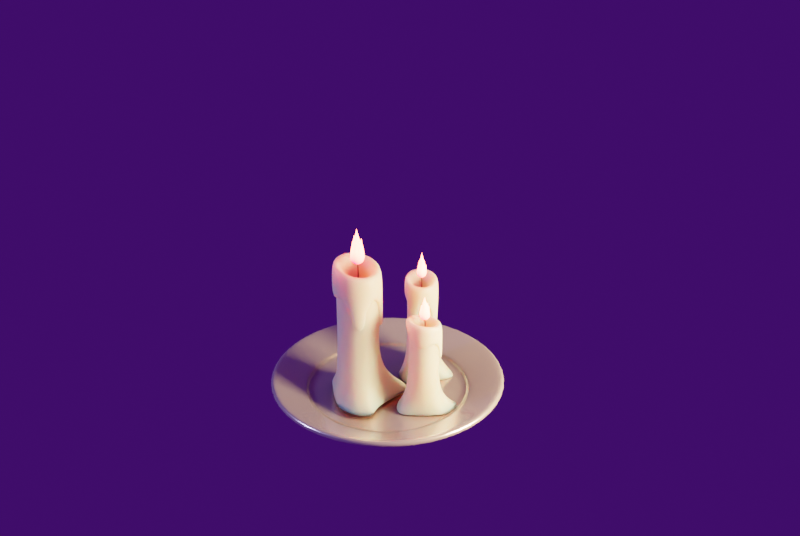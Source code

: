 # Source: candle.blend  (saved by Blender 3.3.6; exported with 4.5.12 LTS)
import bpy
from mathutils import Matrix  # noqa: F401  (used for matrix-valued properties, if any)

bpy.ops.wm.read_factory_settings(use_empty=True)
scene = bpy.context.scene
scene.name = 'Scene'

# ---- collections
col_collection = bpy.data.collections.new('Collection'); scene.collection.children.link(col_collection)

# ---- materials (node trees are filled in below, after node groups)
mat_material_candel = bpy.data.materials.new('Material-Candel')
mat_material_candle_wick = bpy.data.materials.new('Material-Candle wick')
mat_material_flame = bpy.data.materials.new('Material-Flame')
mat_material_plate = bpy.data.materials.new('Material-Plate')

# ---- material node trees
mat_material_candel.use_nodes = True; mat_material_candel.node_tree.nodes.clear()
_N = mat_material_candel.node_tree.nodes; _L = mat_material_candel.node_tree.links
n0 = _N.new('ShaderNodeBsdfPrincipled'); n0.name = 'Principled BSDF'; n0.location = (10, 300)
n0.distribution = 'GGX'
n0.subsurface_method = 'RANDOM_WALK_SKIN'
n0.inputs[3].default_value = 1.45
n0.inputs[8].default_value = 1.0
n0.inputs[10].default_value = 0.5
n0.inputs[27].default_value = (0.0, 0.0, 0.0, 1.0)
n0.inputs[28].default_value = 1.0
n1 = _N.new('ShaderNodeOutputMaterial'); n1.name = 'Material Output'; n1.location = (300, 300)
n2 = _N.new('ShaderNodeAmbientOcclusion'); n2.name = 'Ambient Occlusion'; n2.location = (-234, 231)
n2.inputs[0].default_value = (1.0, 0.7864, 0.7182, 1.0)
n2.inputs[1].default_value = 10.0
n3 = _N.new('ShaderNodeMix'); n3.name = 'Mix'; n3.location = (-160, 180)
n3.data_type = 'RGBA'
n3.inputs[7].default_value = (0.9281, 0.729, 0.5524, 1.0)
_L.new(n0.outputs[0], n1.inputs[0])
_L.new(n2.outputs[0], n3.inputs[6])
_L.new(n3.outputs[2], n0.inputs[0])
n1.is_active_output = True
mat_material_candle_wick.use_nodes = True; mat_material_candle_wick.node_tree.nodes.clear()
_N = mat_material_candle_wick.node_tree.nodes; _L = mat_material_candle_wick.node_tree.links
n0 = _N.new('ShaderNodeBsdfPrincipled'); n0.name = 'Principled BSDF'; n0.location = (10, 300)
n0.distribution = 'GGX'
n0.subsurface_method = 'RANDOM_WALK_SKIN'
n0.inputs[0].default_value = (0.06659, 0.01439, 0.003764, 1.0)
n0.inputs[3].default_value = 1.45
n0.inputs[27].default_value = (0.0, 0.0, 0.0, 1.0)
n0.inputs[28].default_value = 1.0
n1 = _N.new('ShaderNodeOutputMaterial'); n1.name = 'Material Output'; n1.location = (300, 300)
_L.new(n0.outputs[0], n1.inputs[0])
n1.is_active_output = True
mat_material_flame.use_nodes = True; mat_material_flame.node_tree.nodes.clear()
_N = mat_material_flame.node_tree.nodes; _L = mat_material_flame.node_tree.links
n0 = _N.new('ShaderNodeOutputMaterial'); n0.name = 'Material Output'; n0.location = (300, 300)
n1 = _N.new('ShaderNodeTexGradient'); n1.name = 'Gradient Texture'; n1.location = (-574, -117)
n2 = _N.new('ShaderNodeValToRGB'); n2.name = 'ColorRamp'; n2.location = (-347, -95)
while len(n2.color_ramp.elements) > 1: n2.color_ramp.elements.remove(n2.color_ramp.elements[-1])
n2.color_ramp.elements[0].position = 0.0; n2.color_ramp.elements[0].color = (1.0, 0.0, 0.01005, 1.0)
_e = n2.color_ramp.elements.new(1.0); _e.color = (1.0, 0.1035, 0.05174, 1.0)
n3 = _N.new('ShaderNodeMapping'); n3.name = 'Mapping'; n3.location = (-797, -144)
n3.inputs[1].default_value = (0.005, 0.0, 0.0)
n3.inputs[2].default_value = (0.0, 1.571, 0.0)
n3.inputs[3].default_value = (1.0, 1.0, 0.4)
n4 = _N.new('ShaderNodeTexCoord'); n4.name = 'Texture Coordinate'; n4.location = (-1003, -143)
n5 = _N.new('ShaderNodeBsdfPrincipled'); n5.name = 'Principled BSDF'; n5.location = (10, 300)
n5.distribution = 'GGX'
n5.subsurface_method = 'RANDOM_WALK_SKIN'
n5.inputs[3].default_value = 1.45
n5.inputs[28].default_value = 15.0
_L.new(n1.outputs[0], n2.inputs[0])
_L.new(n2.outputs[0], n5.inputs[27])
_L.new(n3.outputs[0], n1.inputs[0])
_L.new(n4.outputs[3], n3.inputs[0])
_L.new(n5.outputs[0], n0.inputs[0])
n0.is_active_output = True
mat_material_plate.use_nodes = True; mat_material_plate.node_tree.nodes.clear()
_N = mat_material_plate.node_tree.nodes; _L = mat_material_plate.node_tree.links
n0 = _N.new('ShaderNodeBsdfPrincipled'); n0.name = 'Principled BSDF'; n0.location = (10, 300)
n0.distribution = 'GGX'
n0.subsurface_method = 'RANDOM_WALK_SKIN'
n0.inputs[1].default_value = 0.6934
n0.inputs[2].default_value = 0.2373
n0.inputs[3].default_value = 1.45
n0.inputs[27].default_value = (0.0, 0.0, 0.0, 1.0)
n1 = _N.new('ShaderNodeOutputMaterial'); n1.name = 'Material Output'; n1.location = (300, 300)
n2 = _N.new('ShaderNodeAmbientOcclusion'); n2.name = 'Ambient Occlusion'; n2.location = (-234, 231)
n2.inputs[0].default_value = (1.0, 0.8184, 0.805, 1.0)
n2.inputs[1].default_value = 15.0
_L.new(n0.outputs[0], n1.inputs[0])
_L.new(n2.outputs[0], n0.inputs[0])
n1.is_active_output = True

# ---- world
world_world = bpy.data.worlds.new('World'); scene.world = world_world
world_world.use_nodes = True; world_world.node_tree.nodes.clear()
_N = world_world.node_tree.nodes; _L = world_world.node_tree.links
n0 = _N.new('ShaderNodeOutputWorld'); n0.name = 'World Output'; n0.location = (300, 300)
n1 = _N.new('ShaderNodeBackground'); n1.name = 'Background'; n1.location = (10, 300)
n1.inputs[0].default_value = (0.01837, 0.001641, 0.05087, 1.0)
_L.new(n1.outputs[0], n0.inputs[0])
n0.is_active_output = True
world_world.color = (0.05088, 0.05088, 0.05088)
world_world.use_sun_shadow = False
world_world.sun_shadow_jitter_overblur = 0.0

# ---- lights
light_area = bpy.data.lights.new('Area', 'AREA')
light_area.color = (0.4592, 0.4919, 1.0)
light_area.transmission_factor = 0.0
light_area.energy = 157.1
light_area.shadow_soft_size = 1.4
light_area.shadow_maximum_resolution = 0.006
light_area.use_absolute_resolution = True
light_area.shape = 'DISK'
light_area.size = 1.4
light_area.size_y = 1.0
light_area_001 = bpy.data.lights.new('Area.001', 'AREA')
light_area_001.color = (1.0, 0.7022, 0.3857)
light_area_001.transmission_factor = 0.0
light_area_001.energy = 157.1
light_area_001.shadow_soft_size = 1.0
light_area_001.shadow_maximum_resolution = 0.006
light_area_001.use_absolute_resolution = True
light_area_001.shape = 'DISK'
light_area_001.size = 1.0
light_area_001.size_y = 1.0

# ---- meshes
me_circle = bpy.data.meshes.new('Circle')
me_circle.from_pydata([(-3.566e-08, 0.5002, -0.7587), (-0.2501, 0.4332, -0.7587), (-0.5, 0.2501, -0.7587), (-0.567, -2.038e-08, -0.7587), (-0.344, -0.1212, -0.7587), (-0.1609, -0.3043, -0.7587), (3.852e-08, -0.5002, -0.728), (0.3983, -0.5408, -0.728), (0.5814, -0.3577, -0.728), (0.4405, 1.994e-08, -0.7587), (0.5598, 0.5035, -0.7587), (0.3767, 0.6866, -0.7587), (-1.534e-08, 0.2651, 0.1515), (-0.1325, 0.2296, 0.1634), (-0.2296, 0.1325, 0.1722), (-0.2651, -1.226e-09, 0.1754), (-0.2296, -0.1325, 0.1722), (-0.1325, -0.2296, 0.1634), (2.085e-08, -0.2651, 0.1515), (0.1325, -0.2296, 0.1395), (0.2296, -0.1325, 0.1308), (0.2651, 3.939e-09, 0.1276), (0.2296, 0.1325, 0.1308), (0.1325, 0.2296, 0.1395), (-0.298, -0.1721, -0.03914), (-0.1721, -0.298, -0.03914), (0.1721, 0.298, -0.1344), (-4.362e-09, 0.3441, 0.01174), (-0.1721, 0.298, 0.1172), (-0.298, 0.1721, 0.1172), (0.298, -0.1721, -0.08266), (0.3441, 1.154e-08, 0.01174), (2.572e-08, -0.3441, 0.01174), (-0.3441, -7.607e-09, 0.01174), (0.298, 0.1721, -0.1344), (0.1721, -0.298, -0.08266), (-0.1721, -0.298, -0.1853), (-4.362e-09, 0.3441, -0.1448), (-0.298, 0.1721, -0.06075), (0.3441, 1.154e-08, -0.1448), (2.572e-08, -0.3441, -0.1448), (-0.3441, -7.607e-09, -0.1448), (0.298, 0.1721, -0.2613), (0.1721, -0.298, -0.22), (-0.298, -0.1721, -0.1853), (0.1721, 0.298, -0.2613), (-0.1721, 0.298, -0.06075), (0.298, -0.1721, -0.22), (-0.2043, 0.3539, 0.1651), (3.244e-09, 0.4087, 0.1467), (-0.3539, 0.2043, 0.1786), (-0.4087, 7.28e-09, 0.1836), (-0.3539, -0.2043, 0.1786), (-0.2043, -0.3539, 0.1651), (2.953e-08, -0.4087, 0.1467), (0.2043, -0.3539, 0.1283), (0.3539, -0.2043, 0.1148), (0.4087, -8.119e-10, 0.1098), (0.3539, 0.2043, 0.1148), (0.2043, 0.3539, 0.1283), (-0.3531, -0.2058, -0.03914), (0.2123, 0.3485, -0.1344), (-0.2021, 0.3552, 0.1172), (0.3493, -0.2113, -0.08266), (-0.2058, -0.3531, -0.03914), (0.2177, 0.3437, -0.2613), (0.006382, 0.4084, 0.01174), (-0.3552, 0.2021, 0.1172), (0.3437, -0.2177, -0.22), (0.4087, 0.0008006, 0.01174), (0.0009253, -0.4087, 0.01174), (-0.4085, -0.004858, 0.01174), (0.3485, 0.2123, -0.1344), (0.2113, -0.3493, -0.08266), (0.3437, 0.2177, -0.2613), (0.2177, -0.3437, -0.22), (-0.1721, 0.298, 0.1806), (-4.362e-09, 0.3441, 0.1651), (-0.298, 0.1721, 0.192), (-0.3441, 2.26e-09, 0.1961), (-0.298, -0.1721, 0.192), (-0.1721, -0.298, 0.1806), (2.572e-08, -0.3441, 0.1651), (0.1721, -0.298, 0.1496), (0.298, -0.1721, 0.1382), (0.3441, 1.673e-09, 0.134), (0.298, 0.1721, 0.1382), (0.1721, 0.298, 0.1496), (-0.06122, 0.106, 0.0574), (-8.597e-09, 0.1224, 0.0574), (-0.106, 0.06122, 0.0574), (-0.1224, -2.766e-09, 0.0574), (-0.106, -0.06122, 0.0574), (-0.06122, -0.106, 0.0574), (8.114e-09, -0.1224, 0.0574), (0.06122, -0.106, 0.0574), (0.106, -0.06122, 0.0574), (0.1224, 6.641e-09, 0.0574), (0.106, 0.06122, 0.0574), (0.06122, 0.106, 0.0574), (-0.02789, 0.04831, 0.0), (-3.418e-09, 0.05579, 0.0), (-0.04831, 0.02789, 0.0), (-0.05579, -1.66e-09, 0.0), (-0.04831, -0.02789, 0.0), (-0.02789, -0.04831, 0.0), (4.197e-09, -0.05579, 0.0), (0.02789, -0.04831, 0.0), (0.04831, -0.02789, 0.0), (0.05579, 2.626e-09, 0.0), (0.04831, 0.02789, 0.0), (0.02789, 0.04831, 0.0), (-0.3525, -0.0006287, 0.01174), (-0.3054, 0.176, 0.1172), (0.178, -0.3039, -0.22), (0.3525, 0.0001036, 0.01174), (0.3039, 0.178, -0.2613), (0.3046, 0.1773, -0.1344), (0.1772, -0.3047, -0.08266), (0.0001198, -0.3525, 0.01174), (0.1773, 0.3046, -0.1344), (0.178, 0.3039, -0.2613), (-0.1764, -0.3052, -0.03914), (0.3039, -0.178, -0.22), (0.3047, -0.1772, -0.08266), (-0.176, 0.3054, 0.1172), (0.000826, 0.3525, 0.01174), (-0.3052, -0.1764, -0.03914), (-0.1721, -0.298, -0.6084), (-4.362e-09, 0.3441, -0.608), (-0.298, 0.1721, -0.6073), (0.3441, 1.154e-08, -0.608), (2.572e-08, -0.3441, -0.608), (-0.3441, -7.607e-09, -0.608), (0.298, 0.1721, -0.609), (0.1721, -0.298, -0.6086), (-0.298, -0.1721, -0.6084), (0.1721, 0.298, -0.609), (-0.1721, 0.298, -0.6073), (0.298, -0.1721, -0.6086), (-0.3223, 0.5583, -0.7587), (-1.338e-08, 0.6446, -0.7587), (-0.625, 0.3223, -0.7587), (-0.7114, -2.038e-08, -0.7587), (-0.469, -0.1934, -0.7587), (-0.2331, -0.4294, -0.7587), (-0.0001316, -0.5763, -0.7384), (0.4704, -0.5975, -0.7384), (0.6589, -0.3616, -0.7384), (0.5171, 1.549e-08, -0.7587), (0.6374, 0.5757, -0.7587), (0.4489, 0.8116, -0.7587)], [], [(115, 124, 63, 69), (124, 123, 68, 63), (79, 80, 52, 51), (119, 122, 64, 70), (78, 79, 51, 50), (121, 116, 74, 65), (112, 113, 67, 71), (114, 118, 73, 75), (76, 78, 50, 48), (117, 115, 69, 72), (116, 117, 72, 74), (77, 76, 48, 49), (18, 17, 93, 94), (118, 119, 70, 73), (46, 37, 27, 28), (120, 121, 65, 61), (44, 41, 33, 24), (43, 40, 32, 35), (42, 39, 31, 34), (41, 38, 29, 33), (40, 36, 25, 32), (39, 47, 30, 31), (38, 46, 28, 29), (37, 45, 26, 27), (36, 44, 24, 25), (128, 136, 44, 36), (129, 137, 45, 37), (130, 138, 46, 38), (131, 139, 47, 39), (132, 128, 36, 40), (133, 130, 38, 41), (134, 131, 39, 42), (135, 132, 40, 43), (136, 133, 41, 44), (137, 134, 42, 45), (138, 129, 37, 46), (139, 135, 43, 47), (64, 60, 52, 53), (66, 61, 59, 49), (67, 62, 48, 50), (69, 63, 56, 57), (70, 64, 53, 54), (71, 67, 50, 51), (72, 69, 57, 58), (73, 70, 54, 55), (60, 71, 51, 52), (61, 72, 58, 59), (62, 66, 49, 48), (63, 73, 55, 56), (68, 75, 73, 63), (65, 74, 72, 61), (123, 114, 75, 68), (80, 81, 53, 52), (113, 125, 62, 67), (81, 82, 54, 53), (126, 120, 61, 66), (82, 83, 55, 54), (122, 127, 60, 64), (83, 84, 56, 55), (84, 85, 57, 56), (85, 86, 58, 57), (86, 87, 59, 58), (125, 126, 66, 62), (87, 77, 49, 59), (127, 112, 71, 60), (12, 13, 76, 77), (13, 14, 78, 76), (14, 15, 79, 78), (15, 16, 80, 79), (16, 17, 81, 80), (17, 18, 82, 81), (18, 19, 83, 82), (19, 20, 84, 83), (20, 21, 85, 84), (21, 22, 86, 85), (22, 23, 87, 86), (23, 12, 77, 87), (94, 93, 105, 106), (15, 14, 90, 91), (22, 21, 97, 98), (19, 18, 94, 95), (16, 15, 91, 92), (23, 22, 98, 99), (13, 12, 89, 88), (20, 19, 95, 96), (17, 16, 92, 93), (12, 23, 99, 89), (14, 13, 88, 90), (21, 20, 96, 97), (100, 101, 111, 110, 109, 108, 107, 106, 105, 104, 103, 102), (91, 90, 102, 103), (98, 97, 109, 110), (95, 94, 106, 107), (92, 91, 103, 104), (99, 98, 110, 111), (88, 89, 101, 100), (96, 95, 107, 108), (93, 92, 104, 105), (89, 99, 111, 101), (90, 88, 100, 102), (97, 96, 108, 109), (24, 33, 112, 127), (28, 27, 126, 125), (25, 24, 127, 122), (27, 26, 120, 126), (29, 28, 125, 113), (47, 43, 114, 123), (26, 45, 121, 120), (35, 32, 119, 118), (42, 34, 117, 116), (34, 31, 115, 117), (43, 35, 118, 114), (33, 29, 113, 112), (45, 42, 116, 121), (32, 25, 122, 119), (30, 47, 123, 124), (31, 30, 124, 115), (1, 2, 3, 4, 5, 6, 7, 8, 9, 10, 11, 0), (148, 147, 135, 139), (140, 141, 129, 138), (151, 150, 134, 137), (144, 143, 133, 136), (147, 146, 132, 135), (150, 149, 131, 134), (143, 142, 130, 133), (146, 145, 128, 132), (149, 148, 139, 131), (142, 140, 138, 130), (141, 151, 137, 129), (145, 144, 136, 128), (1, 0, 141, 140), (2, 1, 140, 142), (3, 2, 142, 143), (4, 3, 143, 144), (5, 4, 144, 145), (6, 5, 145, 146), (7, 6, 146, 147), (8, 7, 147, 148), (9, 8, 148, 149), (10, 9, 149, 150), (11, 10, 150, 151), (0, 11, 151, 141), (148, 147, 146, 6, 7, 8)])
me_circle.polygons.foreach_set('use_smooth', [1, 1, 1, 1, 1, 1, 1, 1, 1, 1, 1, 1, 1, 1, 1, 1, 1, 1, 1, 1, 1, 1, 1, 1, 1, 1, 1, 1, 1, 1, 1, 1, 1, 1, 1, 1, 1, 1, 1, 1, 1, 1, 1, 1, 1, 1, 1, 1, 1, 1, 1, 1, 1, 1, 1, 1, 1, 1, 1, 1, 1, 1, 1, 1, 1, 1, 1, 1, 1, 1, 1, 1, 1, 1, 1, 1, 1, 1, 1, 1, 1, 1, 1, 1, 1, 1, 1, 1, 1, 1, 1, 1, 1, 1, 1, 1, 1, 1, 1, 1, 1, 1, 1, 1, 1, 1, 1, 1, 1, 1, 1, 1, 1, 1, 1, 1, 1, 1, 1, 1, 1, 1, 1, 1, 1, 1, 1, 1, 1, 1, 1, 1, 1, 1, 1, 1, 1, 1, 1, 1, 1, 1, 0])
_uv = me_circle.uv_layers.new(name='UVMap')
_uv.uv.foreach_set('vector', [0.0, 0.0, 0.0, 0.0, 0.0, 0.0, 0.0, 0.0, 0.0, 0.0, 0.0, 0.0, 0.0, 0.0, 0.0, 0.0, 0.0, 0.0, 0.0, 0.0, 0.0, 0.0, 0.0, 0.0, 0.0, 0.0, 0.0, 0.0, 0.0, 0.0, 0.0, 0.0, 0.0, 0.0, 0.0, 0.0, 0.0, 0.0, 0.0, 0.0, 0.0, 0.0, 0.0, 0.0, 0.0, 0.0, 0.0, 0.0, 0.0, 0.0, 0.0, 0.0, 0.0, 0.0, 0.0, 0.0, 0.0, 0.0, 0.0, 0.0, 0.0, 0.0, 0.0, 0.0, 0.0, 0.0, 0.0, 0.0, 0.0, 0.0, 0.0, 0.0, 0.0, 0.0, 0.0, 0.0, 0.0, 0.0, 0.0, 0.0, 0.0, 0.0, 0.0, 0.0, 0.0, 0.0, 0.0, 0.0, 0.0, 0.0, 0.0, 0.0, 0.0, 0.0, 0.0, 0.0, 0.0, 0.0, 0.0, 0.0, 0.0, 0.0, 0.0, 0.0, 0.0, 0.0, 0.0, 0.0, 0.0, 0.0, 0.0, 0.0, 0.0, 0.0, 0.0, 0.0, 0.0, 0.0, 0.0, 0.0, 0.0, 0.0, 0.0, 0.0, 0.0, 0.0, 0.0, 0.0, 0.0, 0.0, 0.0, 0.0, 0.0, 0.0, 0.0, 0.0, 0.0, 0.0, 0.0, 0.0, 0.0, 0.0, 0.0, 0.0, 0.0, 0.0, 0.0, 0.0, 0.0, 0.0, 0.0, 0.0, 0.0, 0.0, 0.0, 0.0, 0.0, 0.0, 0.0, 0.0, 0.0, 0.0, 0.0, 0.0, 0.0, 0.0, 0.0, 0.0, 0.0, 0.0, 0.0, 0.0, 0.0, 0.0, 0.0, 0.0, 0.0, 0.0, 0.0, 0.0, 0.0, 0.0, 0.0, 0.0, 0.0, 0.0, 0.0, 0.0, 0.0, 0.0, 0.0, 0.0, 0.0, 0.0, 0.0, 0.0, 0.0, 0.0, 0.0, 0.0, 0.0, 0.0, 0.0, 0.0, 0.0, 0.0, 0.0, 0.0, 0.0, 0.0, 0.0, 0.0, 0.0, 0.0, 0.0, 0.0, 0.0, 0.0, 0.0, 0.0, 0.0, 0.0, 0.0, 0.0, 0.0, 0.0, 0.0, 0.0, 0.0, 0.0, 0.0, 0.0, 0.0, 0.0, 0.0, 0.0, 0.0, 0.0, 0.0, 0.0, 0.0, 0.0, 0.0, 0.0, 0.0, 0.0, 0.0, 0.0, 0.0, 0.0, 0.0, 0.0, 0.0, 0.0, 0.0, 0.0, 0.0, 0.0, 0.0, 0.0, 0.0, 0.0, 0.0, 0.0, 0.0, 0.0, 0.0, 0.0, 0.0, 0.0, 0.0, 0.0, 0.0, 0.0, 0.0, 0.0, 0.0, 0.0, 0.0, 0.0, 0.0, 0.0, 0.0, 0.0, 0.0, 0.0, 0.0, 0.0, 0.0, 0.0, 0.0, 0.0, 0.0, 0.0, 0.0, 0.0, 0.0, 0.0, 0.0, 0.0, 0.0, 0.0, 0.0, 0.0, 0.0, 0.0, 0.0, 0.0, 0.0, 0.0, 0.0, 0.0, 0.0, 0.0, 0.0, 0.0, 0.0, 0.0, 0.0, 0.0, 0.0, 0.0, 0.0, 0.0, 0.0, 0.0, 0.0, 0.0, 0.0, 0.0, 0.0, 0.0, 0.0, 0.0, 0.0, 0.0, 0.0, 0.0, 0.0, 0.0, 0.0, 0.0, 0.0, 0.0, 0.0, 0.0, 0.0, 0.0, 0.0, 0.0, 0.0, 0.0, 0.0, 0.0, 0.0, 0.0, 0.0, 0.0, 0.0, 0.0, 0.0, 0.0, 0.0, 0.0, 0.0, 0.0, 0.0, 0.0, 0.0, 0.0, 0.0, 0.0, 0.0, 0.0, 0.0, 0.0, 0.0, 0.0, 0.0, 0.0, 0.0, 0.0, 0.0, 0.0, 0.0, 0.0, 0.0, 0.0, 0.0, 0.0, 0.0, 0.0, 0.0, 0.0, 0.0, 0.0, 0.0, 0.0, 0.0, 0.0, 0.0, 0.0, 0.0, 0.0, 0.0, 0.0, 0.0, 0.0, 0.0, 0.0, 0.0, 0.0, 0.0, 0.0, 0.0, 0.0, 0.0, 0.0, 0.0, 0.0, 0.0, 0.0, 0.0, 0.0, 0.0, 0.0, 0.0, 0.0, 0.0, 0.0, 0.0, 0.0, 0.0, 0.0, 0.0, 0.0, 0.0, 0.0, 0.0, 0.0, 0.0, 0.0, 0.0, 0.0, 0.0, 0.0, 0.0, 0.0, 0.0, 0.0, 0.0, 0.0, 0.0, 0.0, 0.0, 0.0, 0.0, 0.0, 0.0, 0.0, 0.0, 0.0, 0.0, 0.0, 0.0, 0.0, 0.0, 0.0, 0.0, 0.0, 0.0, 0.0, 0.0, 0.0, 0.0, 0.0, 0.0, 0.0, 0.0, 0.0, 0.0, 0.0, 0.0, 0.0, 0.0, 0.0, 0.0, 0.0, 0.0, 0.0, 0.0, 0.0, 0.0, 0.0, 0.0, 0.0, 0.0, 0.0, 0.0, 0.0, 0.0, 0.0, 0.0, 0.0, 0.0, 0.0, 0.0, 0.0, 0.0, 0.0, 0.0, 0.0, 0.0, 0.0, 0.0, 0.0, 0.0, 0.0, 0.0, 0.0, 0.0, 0.0, 0.0, 0.0, 0.0, 0.0, 0.0, 0.0, 0.0, 0.0, 0.0, 0.0, 0.0, 0.0, 0.0, 0.0, 0.0, 0.0, 0.0, 0.0, 0.0, 0.0, 0.0, 0.0, 0.0, 0.0, 0.0, 0.0, 0.0, 0.0, 0.0, 0.0, 0.0, 0.0, 0.0, 0.0, 0.0, 0.0, 0.0, 0.0, 0.0, 0.0, 0.0, 0.0, 0.0, 0.0, 0.0, 0.0, 0.0, 0.0, 0.0, 0.0, 0.0, 0.0, 0.0, 0.0, 0.0, 0.0, 0.0, 0.0, 0.0, 0.0, 0.0, 0.0, 0.0, 0.0, 0.0, 0.0, 0.0, 0.0, 0.0, 0.0, 0.0, 0.0, 0.0, 0.0, 0.0, 0.0, 0.0, 0.0, 0.0, 0.0, 0.0, 0.0, 0.0, 0.0, 0.0, 0.0, 0.0, 0.0, 0.0, 0.0, 0.0, 0.0, 0.0, 0.0, 0.0, 0.0, 0.0, 0.0, 0.0, 0.0, 0.0, 0.0, 0.0, 0.0, 0.0, 0.0, 0.0, 0.0, 0.0, 0.0, 0.0, 0.0, 0.0, 0.0, 0.0, 0.0, 0.0, 0.0, 0.0, 0.0, 0.0, 0.0, 0.0, 0.0, 0.0, 0.0, 0.0, 0.0, 0.0, 0.0, 0.0, 0.0, 0.0, 0.0, 0.0, 0.0, 0.0, 0.0, 0.0, 0.0, 0.0, 0.0, 0.0, 0.0, 0.0, 0.0, 0.0, 0.0, 0.0, 0.0, 0.0, 0.0, 0.0, 0.0, 0.0, 0.0, 0.0, 0.0, 0.0, 0.0, 0.0, 0.0, 0.0, 0.0, 0.0, 0.0, 0.0, 0.0, 0.0, 0.0, 0.0, 0.0, 0.0, 0.0, 0.0, 0.0, 0.0, 0.0, 0.0, 0.0, 0.0, 0.0, 0.0, 0.0, 0.0, 0.0, 0.0, 0.0, 0.0, 0.0, 0.0, 0.0, 0.0, 0.0, 0.0, 0.0, 0.0, 0.0, 0.0, 0.0, 0.0, 0.0, 0.0, 0.0, 0.0, 0.0, 0.0, 0.0, 0.0, 0.0, 0.0, 0.0, 0.0, 0.0, 0.0, 0.0, 0.0, 0.0, 0.0, 0.0, 0.0, 0.0, 0.0, 0.0, 0.0, 0.0, 0.0, 0.0, 0.0, 0.0, 0.0, 0.0, 0.0, 0.0, 0.0, 0.0, 0.0, 0.0, 0.0, 0.0, 0.0, 0.0, 0.0, 0.0, 0.0, 0.0, 0.0, 0.0, 0.0, 0.0, 0.0, 0.0, 0.0, 0.0, 0.0, 0.0, 0.0, 0.0, 0.0, 0.0, 0.0, 0.0, 0.0, 0.0, 0.0, 0.0, 0.0, 0.0, 0.0, 0.0, 0.0, 0.0, 0.0, 0.0, 0.0, 0.0, 0.0, 0.0, 0.0, 0.0, 0.0, 0.0, 0.0, 0.0, 0.0, 0.0, 0.0, 0.0, 0.0, 0.0, 0.0, 0.0, 0.0, 0.0, 0.0, 0.0, 0.0, 0.0, 0.0, 0.0, 0.0, 0.0, 0.0, 0.0, 0.0, 0.0, 0.0, 0.0, 0.0, 0.0, 0.0, 0.0, 0.0, 0.0, 0.0, 0.0, 0.0, 0.0, 0.0, 0.0, 0.0, 0.0, 0.0, 0.0, 0.0, 0.0, 0.0, 0.0, 0.0, 0.0, 0.0, 0.0, 0.0, 0.0, 0.0, 0.0, 0.0, 0.0, 0.0, 0.0, 0.0, 0.0, 0.0, 0.0, 0.0, 0.0, 0.0, 0.0, 0.0, 0.0, 0.0, 0.0, 0.0, 0.0, 0.0, 0.0, 0.0, 0.0, 0.0, 0.0, 0.0, 0.0, 0.0, 0.0, 0.0, 0.0, 0.0, 0.0, 0.0, 0.0, 0.0, 0.0, 0.0, 0.0, 0.0, 0.0, 0.0, 0.0, 0.0, 0.0, 0.0, 0.0, 0.0, 0.0, 0.0, 0.0, 0.0, 0.0, 0.0, 0.0, 0.0, 0.0, 0.0, 0.0, 0.0, 0.0, 0.0, 0.0, 0.0, 0.0, 0.0, 0.0, 0.0, 0.0, 0.0, 0.0, 0.0, 0.0, 0.0, 0.0, 0.0, 0.0, 0.0, 0.0, 0.0, 0.0, 0.0, 0.0, 0.0, 0.0, 0.0, 0.0, 0.0, 0.0, 0.0, 0.0, 0.0, 0.0, 0.0, 0.0, 0.0, 0.0, 0.0, 0.0, 0.0, 0.0, 0.0, 0.0, 0.0, 0.0, 0.0, 0.0, 0.0, 0.0, 0.0, 0.0, 0.0, 0.0, 0.0, 0.0, 0.0, 0.0, 0.0, 0.0, 0.0, 0.0, 0.0, 0.0, 0.0, 0.0, 0.0, 0.0, 0.0, 0.0, 0.0, 0.0, 0.0, 0.0, 0.0, 0.0, 0.0, 0.0, 0.0, 0.0, 0.0, 0.0, 0.0, 0.0, 0.0, 0.0, 0.0, 0.0, 0.0, 0.0, 0.0, 0.0, 0.0, 0.0, 0.0, 0.0, 0.0, 0.0, 0.0, 0.0, 0.0, 0.0, 0.0, 0.0, 0.0, 0.0, 0.0, 0.0, 0.0, 0.0, 0.0, 0.0, 0.0, 0.0, 0.0, 0.0, 0.0, 0.0, 0.0, 0.0, 0.0, 0.0, 0.0, 0.0, 0.0, 0.0, 0.0, 0.0, 0.0, 0.0, 0.0, 0.0, 0.0, 0.0, 0.0, 0.0, 0.0, 0.0, 0.0, 0.0, 0.0, 0.0, 0.0, 0.0, 0.0, 0.0, 0.0, 0.0, 0.0, 0.0, 0.0, 0.0, 0.0, 0.0, 0.0, 0.0, 0.0, 0.0, 0.0, 0.0, 0.0, 0.0, 0.0, 0.0, 0.0, 0.0, 0.0, 0.0, 0.0, 0.0, 0.0, 0.0, 0.0, 0.0, 0.0, 0.0, 0.0, 0.0, 0.0, 0.0, 0.0, 0.0, 0.0, 0.0, 0.0, 0.0, 0.0, 0.0, 0.0, 0.0, 0.0, 0.0, 0.0, 0.0, 0.0, 0.0, 0.0, 0.0, 0.0, 0.0, 0.0, 0.0, 0.0, 0.0, 0.0, 0.0, 0.0, 0.0, 0.0, 0.0, 0.0, 0.0, 0.0, 0.0, 0.0, 0.0, 0.0, 0.0, 0.0, 0.0, 0.0, 0.0, 0.0, 0.0, 0.0, 0.0, 0.0, 0.0, 0.0, 0.0, 0.0, 0.0, 0.0, 0.0, 0.0, 0.0, 0.0, 0.0, 0.0, 0.0, 0.0, 0.0, 0.0, 0.0, 0.0, 0.0, 0.0, 0.0, 0.0, 0.0, 0.0, 0.0, 0.0, 0.0, 0.0, 0.0, 0.0, 0.0, 0.0, 0.0, 0.0, 0.0, 0.0, 0.0])
me_circle.materials.append(mat_material_candel)
me_circle.update()
me_roundcube = bpy.data.meshes.new('Roundcube')
me_roundcube.from_pydata([(0.9988, 0.9982, -0.1607), (0.666, 1.128, -0.2909), (0.3332, 1.2, -0.3623), (0.0003737, 1.223, -0.3851), (-0.3324, 1.2, -0.3623), (-0.6652, 1.128, -0.2909), (1.129, 1.128, 0.1721), (0.7528, 1.363, 0.08528), (0.3766, 1.486, 0.03771), (0.0003737, 1.525, 0.02247), (-0.3758, 1.486, 0.03771), (-0.752, 1.363, 0.08528), (1.2, 1.2, 0.5049), (0.8003, 1.486, 0.4615), (0.4004, 1.634, 0.4377), (0.0003737, 1.68, 0.4753), (-0.3996, 1.634, 0.4478), (-0.7996, 1.486, 0.5794), (1.223, 1.223, 0.843), (0.8156, 1.525, 0.8456), (0.408, 1.68, 0.8902), (0.0003737, 1.729, 0.8891), (-0.4072, 1.68, 0.9112), (-0.8148, 1.525, 1.092), (1.2, 1.2, 1.492), (0.8003, 1.486, 1.46), (0.4004, 1.634, 1.325), (0.0003737, 1.68, 1.407), (-0.3996, 1.634, 1.805), (-0.7996, 1.486, 1.627), (1.129, 1.128, 2.166), (0.7528, 1.363, 2.906), (0.3766, 1.486, 3.393), (0.0003737, 1.525, 2.21), (-0.3758, 1.486, 2.616), (-0.752, 1.363, 2.382), (-0.9981, 0.9982, -0.1607), (-1.128, 0.6654, -0.2909), (-1.2, 0.3326, -0.3623), (-1.222, -0.0001966, -0.3851), (-1.2, -0.333, -0.3623), (-1.128, -0.6658, -0.2909), (-1.128, 1.128, 0.1721), (-1.363, 0.7522, 0.08528), (-1.486, 0.376, 0.03771), (-1.525, -0.0001966, 0.02247), (-1.486, -0.3764, 0.03771), (-1.363, -0.7526, 0.08528), (-1.2, 1.2, 0.536), (-1.486, 0.7998, 0.5125), (-1.634, 0.3998, 0.4377), (-1.68, -0.0001966, 0.4301), (-1.634, -0.4002, 0.4377), (-1.486, -0.8002, 0.4615), (-1.222, 1.223, 1.014), (-1.525, 0.815, 1.014), (-1.68, 0.4074, 0.8529), (-1.729, -0.0001966, 0.8426), (-1.68, -0.4078, 0.8377), (-1.525, -0.8154, 0.8377), (-1.2, 1.2, 1.601), (-1.486, 0.7998, 1.327), (-1.634, 0.3998, 1.421), (-1.68, -0.0001966, 1.375), (-1.634, -0.4002, 1.284), (-1.486, -0.8002, 1.236), (-1.128, 1.128, 2.067), (-1.363, 0.7522, 2.266), (-1.486, 0.376, 2.58), (-1.525, -0.0001966, 3.175), (-1.486, -0.3764, 2.251), (-1.363, -0.7526, 2.054), (-0.9981, -0.9986, -0.1607), (-0.6652, -1.129, -0.2909), (-0.3324, -1.2, -0.3623), (0.0003737, -1.223, -0.3851), (0.3332, -1.2, -0.3623), (0.666, -1.129, -0.2909), (-1.128, -1.129, 0.1721), (-0.752, -1.363, 0.08528), (-0.3758, -1.486, 0.03771), (0.0003737, -1.525, 0.02247), (0.3766, -1.486, 0.03771), (0.7528, -1.363, 0.08528), (-1.2, -1.2, 0.5049), (-0.7996, -1.486, 0.4615), (-0.3996, -1.634, 0.4377), (0.0003737, -1.681, 0.4301), (0.4004, -1.634, 0.4377), (0.8003, -1.486, 0.4615), (-1.222, -1.223, 0.8377), (-0.8148, -1.525, 0.8377), (-0.4072, -1.681, 0.8377), (0.0003737, -1.73, 0.8377), (0.408, -1.681, 0.8377), (0.8156, -1.525, 0.8377), (-1.2, -1.2, 1.185), (-0.7996, -1.486, 1.236), (-0.3996, -1.634, 1.265), (0.0003737, -1.681, 1.274), (0.4004, -1.634, 1.265), (0.8003, -1.486, 1.271), (-1.128, -1.129, 1.675), (-0.752, -1.363, 1.886), (-0.3758, -1.486, 1.882), (0.0003737, -1.525, 1.99), (0.3766, -1.486, 1.972), (0.7528, -1.363, 2.16), (0.9988, -0.9986, -0.1607), (1.129, -0.6658, -0.2909), (1.2, -0.333, -0.3623), (1.223, -0.0001966, -0.3851), (1.2, 0.3326, -0.3623), (1.129, 0.6654, -0.2909), (1.129, -1.129, 0.1721), (1.364, -0.7526, 0.08528), (1.487, -0.3764, 0.03771), (1.525, -0.0001966, 0.02247), (1.487, 0.376, 0.03771), (1.364, 0.7522, 0.08528), (1.2, -1.2, 0.5049), (1.487, -0.8002, 0.4615), (1.635, -0.4002, 0.4377), (1.681, -0.0001966, 0.4301), (1.635, 0.3998, 0.4377), (1.487, 0.7998, 0.4615), (1.223, -1.223, 0.8395), (1.525, -0.8154, 0.9764), (1.681, -0.4078, 0.8958), (1.73, -0.0001966, 1.02), (1.681, 0.4074, 0.9876), (1.525, 0.815, 0.8562), (1.2, -1.2, 1.392), (1.487, -0.8002, 1.253), (1.635, -0.4002, 1.6), (1.681, -0.0001966, 1.498), (1.635, 0.3998, 1.326), (1.487, 0.7998, 1.493), (1.129, -1.129, 1.735), (1.364, -0.7526, 1.902), (1.487, -0.3764, 3.773), (1.525, -0.0001966, 1.871), (1.487, 0.376, 2.41), (1.364, 0.7522, 2.498), (0.7528, -0.7526, -0.5255), (0.3766, -0.8002, -0.6486), (0.0003737, -0.8154, -0.6874), (-0.3758, -0.8002, -0.6486), (-0.752, -0.7526, -0.5255), (0.8003, -0.3764, -0.6486), (0.4004, -0.4002, -0.7965), (0.0003737, -0.4078, -0.8429), (-0.3996, -0.4002, -0.7965), (-0.7996, -0.3764, -0.6486), (0.8156, -0.0001966, -0.6874), (0.408, -0.0001966, -0.8429), (0.0003737, -0.0001966, -0.8916), (-0.4072, -0.0001966, -0.8429), (-0.8148, -0.0001966, -0.6874), (0.8003, 0.376, -0.6486), (0.4004, 0.3998, -0.7965), (0.0003737, 0.4074, -0.8429), (-0.3996, 0.3998, -0.7965), (-0.7996, 0.376, -0.6486), (0.7528, 0.7522, -0.5255), (0.3766, 0.7998, -0.6486), (0.0003737, 0.815, -0.6874), (-0.3758, 0.7998, -0.6486), (-0.752, 0.7522, -0.5255), (0.9988, 0.9982, 2.976), (0.666, 1.128, 3.12), (0.3332, 1.2, 3.083), (0.0003737, 1.223, 3.623), (-0.3324, 1.2, 3.382), (-0.6652, 1.128, 3.996), (-0.9981, 0.9982, 2.412), (1.129, 0.6654, 3.035), (0.7528, 0.7522, 5.224), (0.3766, 0.7998, 4.202), (0.0003737, 0.815, 4.702), (-0.3758, 0.7998, 4.087), (-0.752, 0.7522, 3.507), (-1.128, 0.6654, 3.618), (1.2, 0.3326, 3.975), (0.8003, 0.376, 4.722), (0.4004, 0.3998, 5.214), (0.0003737, 0.509, 5.682), (-0.3996, 0.3998, 6.013), (-0.7996, 0.376, 4.614), (-1.2, 0.3326, 3.103), (1.223, -0.0001966, 4.841), (0.8156, -0.0001966, 4.467), (0.408, -0.0001966, 5.807), (0.0003737, -0.0001966, 7.547), (-0.6004, -0.0001966, 5.582), (-0.8148, -0.0001966, 5.837), (-1.222, -0.0001966, 3.29), (1.2, -0.333, 3.889), (0.8003, -0.3764, 4.465), (0.4004, -0.4002, 5.056), (0.0003737, -0.4078, 5.794), (-0.3996, -0.4002, 5.19), (-0.7996, -0.3764, 4.738), (-1.2, -0.333, 3.147), (1.129, -0.6658, 2.95), (0.7528, -0.7526, 4.416), (0.3766, -0.8002, 4.204), (0.0003737, -0.8154, 4.397), (-0.3758, -0.8002, 4.368), (-0.752, -0.7526, 4.516), (-1.128, -0.6658, 3.256), (0.9988, -0.9986, 2.889), (0.666, -1.129, 2.948), (0.3332, -1.2, 4.471), (0.0003737, -1.223, 3.345), (-0.3324, -1.2, 3.276), (-0.6652, -1.129, 3.007), (-0.9981, -0.9986, 2.38)], [], [(0, 1, 7, 6), (1, 2, 8, 7), (2, 3, 9, 8), (3, 4, 10, 9), (4, 5, 11, 10), (5, 36, 42, 11), (6, 7, 13, 12), (7, 8, 14, 13), (8, 9, 15, 14), (9, 10, 16, 15), (10, 11, 17, 16), (11, 42, 48, 17), (12, 13, 19, 18), (13, 14, 20, 19), (14, 15, 21, 20), (15, 16, 22, 21), (16, 17, 23, 22), (17, 48, 54, 23), (18, 19, 25, 24), (19, 20, 26, 25), (20, 21, 27, 26), (21, 22, 28, 27), (22, 23, 29, 28), (23, 54, 60, 29), (24, 25, 31, 30), (25, 26, 32, 31), (26, 27, 33, 32), (27, 28, 34, 33), (28, 29, 35, 34), (29, 60, 66, 35), (30, 31, 170, 169), (31, 32, 171, 170), (32, 33, 172, 171), (33, 34, 173, 172), (34, 35, 174, 173), (35, 66, 175, 174), (36, 37, 43, 42), (37, 38, 44, 43), (38, 39, 45, 44), (39, 40, 46, 45), (40, 41, 47, 46), (41, 72, 78, 47), (42, 43, 49, 48), (43, 44, 50, 49), (44, 45, 51, 50), (45, 46, 52, 51), (46, 47, 53, 52), (47, 78, 84, 53), (48, 49, 55, 54), (49, 50, 56, 55), (50, 51, 57, 56), (51, 52, 58, 57), (52, 53, 59, 58), (53, 84, 90, 59), (54, 55, 61, 60), (55, 56, 62, 61), (56, 57, 63, 62), (57, 58, 64, 63), (58, 59, 65, 64), (59, 90, 96, 65), (60, 61, 67, 66), (61, 62, 68, 67), (62, 63, 69, 68), (63, 64, 70, 69), (64, 65, 71, 70), (65, 96, 102, 71), (66, 67, 182, 175), (67, 68, 189, 182), (68, 69, 196, 189), (69, 70, 203, 196), (70, 71, 210, 203), (71, 102, 217, 210), (72, 73, 79, 78), (73, 74, 80, 79), (74, 75, 81, 80), (75, 76, 82, 81), (76, 77, 83, 82), (77, 108, 114, 83), (78, 79, 85, 84), (79, 80, 86, 85), (80, 81, 87, 86), (81, 82, 88, 87), (82, 83, 89, 88), (83, 114, 120, 89), (84, 85, 91, 90), (85, 86, 92, 91), (86, 87, 93, 92), (87, 88, 94, 93), (88, 89, 95, 94), (89, 120, 126, 95), (90, 91, 97, 96), (91, 92, 98, 97), (92, 93, 99, 98), (93, 94, 100, 99), (94, 95, 101, 100), (95, 126, 132, 101), (96, 97, 103, 102), (97, 98, 104, 103), (98, 99, 105, 104), (99, 100, 106, 105), (100, 101, 107, 106), (101, 132, 138, 107), (102, 103, 216, 217), (103, 104, 215, 216), (104, 105, 214, 215), (105, 106, 213, 214), (106, 107, 212, 213), (107, 138, 211, 212), (108, 109, 115, 114), (109, 110, 116, 115), (110, 111, 117, 116), (111, 112, 118, 117), (112, 113, 119, 118), (113, 0, 6, 119), (114, 115, 121, 120), (115, 116, 122, 121), (116, 117, 123, 122), (117, 118, 124, 123), (118, 119, 125, 124), (119, 6, 12, 125), (120, 121, 127, 126), (121, 122, 128, 127), (122, 123, 129, 128), (123, 124, 130, 129), (124, 125, 131, 130), (125, 12, 18, 131), (126, 127, 133, 132), (127, 128, 134, 133), (128, 129, 135, 134), (129, 130, 136, 135), (130, 131, 137, 136), (131, 18, 24, 137), (132, 133, 139, 138), (133, 134, 140, 139), (134, 135, 141, 140), (135, 136, 142, 141), (136, 137, 143, 142), (137, 24, 30, 143), (138, 139, 204, 211), (139, 140, 197, 204), (140, 141, 190, 197), (141, 142, 183, 190), (142, 143, 176, 183), (143, 30, 169, 176), (108, 77, 144, 109), (77, 76, 145, 144), (76, 75, 146, 145), (75, 74, 147, 146), (74, 73, 148, 147), (73, 72, 41, 148), (109, 144, 149, 110), (144, 145, 150, 149), (145, 146, 151, 150), (146, 147, 152, 151), (147, 148, 153, 152), (148, 41, 40, 153), (110, 149, 154, 111), (149, 150, 155, 154), (150, 151, 156, 155), (151, 152, 157, 156), (152, 153, 158, 157), (153, 40, 39, 158), (111, 154, 159, 112), (154, 155, 160, 159), (155, 156, 161, 160), (156, 157, 162, 161), (157, 158, 163, 162), (158, 39, 38, 163), (112, 159, 164, 113), (159, 160, 165, 164), (160, 161, 166, 165), (161, 162, 167, 166), (162, 163, 168, 167), (163, 38, 37, 168), (113, 164, 1, 0), (164, 165, 2, 1), (165, 166, 3, 2), (166, 167, 4, 3), (167, 168, 5, 4), (168, 37, 36, 5), (169, 170, 177, 176), (170, 171, 178, 177), (171, 172, 179, 178), (172, 173, 180, 179), (173, 174, 181, 180), (174, 175, 182, 181), (176, 177, 184, 183), (177, 178, 185, 184), (178, 179, 186, 185), (179, 180, 187, 186), (180, 181, 188, 187), (181, 182, 189, 188), (183, 184, 191, 190), (184, 185, 192, 191), (185, 186, 193, 192), (186, 187, 194, 193), (187, 188, 195, 194), (188, 189, 196, 195), (190, 191, 198, 197), (191, 192, 199, 198), (192, 193, 200, 199), (193, 194, 201, 200), (194, 195, 202, 201), (195, 196, 203, 202), (197, 198, 205, 204), (198, 199, 206, 205), (199, 200, 207, 206), (200, 201, 208, 207), (201, 202, 209, 208), (202, 203, 210, 209), (204, 205, 212, 211), (205, 206, 213, 212), (206, 207, 214, 213), (207, 208, 215, 214), (208, 209, 216, 215), (209, 210, 217, 216)])
me_roundcube.polygons.foreach_set('use_smooth', [True] * 216)
_ca = me_roundcube.color_attributes.new('Col', 'BYTE_COLOR', 'CORNER')
_ca.data.foreach_set('color', [1.0, 1.0, 1.0, 1.0, 1.0, 1.0, 1.0, 1.0, 1.0, 1.0, 1.0, 1.0, 1.0, 1.0, 1.0, 1.0, 1.0, 1.0, 1.0, 1.0, 1.0, 1.0, 1.0, 1.0, 1.0, 1.0, 1.0, 1.0, 1.0, 1.0, 1.0, 1.0, 1.0, 1.0, 1.0, 1.0, 1.0, 1.0, 1.0, 1.0, 1.0, 1.0, 1.0, 1.0, 1.0, 1.0, 1.0, 1.0, 1.0, 1.0, 1.0, 1.0, 1.0, 1.0, 1.0, 1.0, 1.0, 1.0, 1.0, 1.0, 1.0, 1.0, 1.0, 1.0, 1.0, 1.0, 1.0, 1.0, 1.0, 1.0, 1.0, 1.0, 1.0, 1.0, 1.0, 1.0, 1.0, 1.0, 1.0, 1.0, 1.0, 1.0, 1.0, 1.0, 1.0, 1.0, 1.0, 1.0, 1.0, 1.0, 1.0, 1.0, 1.0, 1.0, 1.0, 1.0, 1.0, 1.0, 1.0, 1.0, 1.0, 1.0, 1.0, 1.0, 1.0, 1.0, 1.0, 1.0, 1.0, 1.0, 1.0, 1.0, 1.0, 1.0, 1.0, 1.0, 1.0, 1.0, 1.0, 1.0, 1.0, 1.0, 1.0, 1.0, 1.0, 1.0, 1.0, 1.0, 1.0, 1.0, 1.0, 1.0, 1.0, 1.0, 1.0, 1.0, 1.0, 1.0, 1.0, 1.0, 1.0, 1.0, 1.0, 1.0, 1.0, 1.0, 1.0, 1.0, 1.0, 1.0, 1.0, 1.0, 1.0, 1.0, 1.0, 1.0, 1.0, 1.0, 1.0, 1.0, 1.0, 1.0, 1.0, 1.0, 1.0, 1.0, 1.0, 1.0, 1.0, 1.0, 1.0, 1.0, 1.0, 1.0, 1.0, 1.0, 1.0, 1.0, 1.0, 1.0, 1.0, 1.0, 1.0, 1.0, 1.0, 1.0, 1.0, 1.0, 1.0, 1.0, 1.0, 1.0, 1.0, 1.0, 1.0, 1.0, 1.0, 1.0, 1.0, 1.0, 1.0, 1.0, 1.0, 1.0, 1.0, 1.0, 1.0, 1.0, 1.0, 1.0, 1.0, 1.0, 1.0, 1.0, 1.0, 1.0, 1.0, 1.0, 1.0, 1.0, 1.0, 1.0, 1.0, 1.0, 1.0, 1.0, 1.0, 1.0, 1.0, 1.0, 1.0, 1.0, 1.0, 1.0, 1.0, 1.0, 1.0, 1.0, 1.0, 1.0, 1.0, 1.0, 1.0, 1.0, 1.0, 1.0, 1.0, 1.0, 1.0, 1.0, 1.0, 1.0, 1.0, 1.0, 1.0, 1.0, 1.0, 1.0, 1.0, 1.0, 1.0, 1.0, 1.0, 1.0, 1.0, 1.0, 1.0, 1.0, 1.0, 1.0, 1.0, 1.0, 1.0, 1.0, 1.0, 1.0, 1.0, 1.0, 1.0, 1.0, 1.0, 1.0, 1.0, 1.0, 1.0, 1.0, 1.0, 1.0, 1.0, 1.0, 1.0, 1.0, 1.0, 1.0, 1.0, 1.0, 1.0, 1.0, 1.0, 1.0, 1.0, 1.0, 1.0, 1.0, 1.0, 1.0, 1.0, 1.0, 1.0, 1.0, 1.0, 1.0, 1.0, 1.0, 1.0, 1.0, 1.0, 1.0, 1.0, 1.0, 1.0, 1.0, 1.0, 1.0, 1.0, 1.0, 1.0, 1.0, 1.0, 1.0, 1.0, 1.0, 1.0, 1.0, 1.0, 1.0, 1.0, 1.0, 1.0, 1.0, 1.0, 1.0, 1.0, 1.0, 1.0, 1.0, 1.0, 1.0, 1.0, 1.0, 1.0, 1.0, 1.0, 1.0, 1.0, 1.0, 1.0, 1.0, 1.0, 1.0, 1.0, 1.0, 1.0, 1.0, 1.0, 1.0, 1.0, 1.0, 1.0, 1.0, 1.0, 1.0, 1.0, 1.0, 1.0, 1.0, 1.0, 1.0, 1.0, 1.0, 1.0, 1.0, 1.0, 1.0, 1.0, 1.0, 1.0, 1.0, 1.0, 1.0, 1.0, 1.0, 1.0, 1.0, 1.0, 1.0, 1.0, 1.0, 1.0, 1.0, 1.0, 1.0, 1.0, 1.0, 1.0, 1.0, 1.0, 1.0, 1.0, 1.0, 1.0, 1.0, 1.0, 1.0, 1.0, 1.0, 1.0, 1.0, 1.0, 1.0, 1.0, 1.0, 1.0, 1.0, 1.0, 1.0, 1.0, 1.0, 1.0, 1.0, 1.0, 1.0, 1.0, 1.0, 1.0, 1.0, 1.0, 1.0, 1.0, 1.0, 1.0, 1.0, 1.0, 1.0, 1.0, 1.0, 1.0, 1.0, 1.0, 1.0, 1.0, 1.0, 1.0, 1.0, 1.0, 1.0, 1.0, 1.0, 1.0, 1.0, 1.0, 1.0, 1.0, 1.0, 1.0, 1.0, 1.0, 1.0, 1.0, 1.0, 1.0, 1.0, 1.0, 1.0, 1.0, 1.0, 1.0, 1.0, 1.0, 1.0, 1.0, 1.0, 1.0, 1.0, 1.0, 1.0, 1.0, 1.0, 1.0, 1.0, 1.0, 1.0, 1.0, 1.0, 1.0, 1.0, 1.0, 1.0, 1.0, 1.0, 1.0, 1.0, 1.0, 1.0, 1.0, 1.0, 1.0, 1.0, 1.0, 1.0, 1.0, 1.0, 1.0, 1.0, 1.0, 1.0, 1.0, 1.0, 1.0, 1.0, 1.0, 1.0, 1.0, 1.0, 1.0, 1.0, 1.0, 1.0, 1.0, 1.0, 1.0, 1.0, 1.0, 1.0, 1.0, 1.0, 1.0, 1.0, 1.0, 1.0, 1.0, 1.0, 1.0, 1.0, 1.0, 1.0, 1.0, 1.0, 1.0, 1.0, 1.0, 1.0, 1.0, 1.0, 1.0, 1.0, 1.0, 1.0, 1.0, 1.0, 1.0, 1.0, 1.0, 1.0, 1.0, 1.0, 1.0, 1.0, 1.0, 1.0, 1.0, 1.0, 1.0, 1.0, 1.0, 1.0, 1.0, 1.0, 1.0, 1.0, 1.0, 1.0, 1.0, 1.0, 1.0, 1.0, 1.0, 1.0, 1.0, 1.0, 1.0, 1.0, 1.0, 1.0, 1.0, 1.0, 1.0, 1.0, 1.0, 1.0, 1.0, 1.0, 1.0, 1.0, 1.0, 1.0, 1.0, 1.0, 1.0, 1.0, 1.0, 1.0, 1.0, 1.0, 1.0, 1.0, 1.0, 1.0, 1.0, 1.0, 1.0, 1.0, 1.0, 1.0, 1.0, 1.0, 1.0, 1.0, 1.0, 1.0, 1.0, 1.0, 1.0, 1.0, 1.0, 1.0, 1.0, 1.0, 1.0, 1.0, 1.0, 1.0, 1.0, 1.0, 1.0, 1.0, 1.0, 1.0, 1.0, 1.0, 1.0, 1.0, 1.0, 1.0, 1.0, 1.0, 1.0, 1.0, 1.0, 1.0, 1.0, 1.0, 1.0, 1.0, 1.0, 1.0, 1.0, 1.0, 1.0, 1.0, 1.0, 1.0, 1.0, 1.0, 1.0, 1.0, 1.0, 1.0, 1.0, 1.0, 1.0, 1.0, 1.0, 1.0, 1.0, 1.0, 1.0, 1.0, 1.0, 1.0, 1.0, 1.0, 1.0, 1.0, 1.0, 1.0, 1.0, 1.0, 1.0, 1.0, 1.0, 1.0, 1.0, 1.0, 1.0, 1.0, 1.0, 1.0, 1.0, 1.0, 1.0, 1.0, 1.0, 1.0, 1.0, 1.0, 1.0, 1.0, 1.0, 1.0, 1.0, 1.0, 1.0, 1.0, 1.0, 1.0, 1.0, 1.0, 1.0, 1.0, 1.0, 1.0, 1.0, 1.0, 1.0, 1.0, 1.0, 1.0, 1.0, 1.0, 1.0, 1.0, 1.0, 1.0, 1.0, 1.0, 1.0, 1.0, 1.0, 1.0, 1.0, 1.0, 1.0, 1.0, 1.0, 1.0, 1.0, 1.0, 1.0, 1.0, 1.0, 1.0, 1.0, 1.0, 1.0, 1.0, 1.0, 1.0, 1.0, 1.0, 1.0, 1.0, 1.0, 1.0, 1.0, 1.0, 1.0, 1.0, 1.0, 1.0, 1.0, 1.0, 1.0, 1.0, 1.0, 1.0, 1.0, 1.0, 1.0, 1.0, 1.0, 1.0, 1.0, 1.0, 1.0, 1.0, 1.0, 1.0, 1.0, 1.0, 1.0, 1.0, 1.0, 1.0, 1.0, 1.0, 1.0, 1.0, 1.0, 1.0, 1.0, 1.0, 1.0, 1.0, 1.0, 1.0, 1.0, 1.0, 1.0, 1.0, 1.0, 1.0, 1.0, 1.0, 1.0, 1.0, 1.0, 1.0, 1.0, 1.0, 1.0, 1.0, 1.0, 1.0, 1.0, 1.0, 1.0, 1.0, 1.0, 1.0, 1.0, 1.0, 1.0, 1.0, 1.0, 1.0, 1.0, 1.0, 1.0, 1.0, 1.0, 1.0, 1.0, 1.0, 1.0, 1.0, 1.0, 1.0, 1.0, 1.0, 1.0, 1.0, 1.0, 1.0, 1.0, 1.0, 1.0, 1.0, 1.0, 1.0, 1.0, 1.0, 1.0, 1.0, 1.0, 1.0, 1.0, 1.0, 1.0, 1.0, 1.0, 1.0, 1.0, 1.0, 1.0, 1.0, 1.0, 1.0, 1.0, 1.0, 1.0, 1.0, 1.0, 1.0, 1.0, 1.0, 1.0, 1.0, 1.0, 1.0, 1.0, 1.0, 1.0, 1.0, 1.0, 1.0, 1.0, 1.0, 1.0, 1.0, 1.0, 1.0, 1.0, 1.0, 1.0, 1.0, 1.0, 1.0, 1.0, 1.0, 1.0, 1.0, 1.0, 1.0, 1.0, 1.0, 1.0, 1.0, 1.0, 1.0, 1.0, 1.0, 1.0, 1.0, 1.0, 1.0, 1.0, 1.0, 1.0, 1.0, 1.0, 1.0, 1.0, 1.0, 1.0, 1.0, 1.0, 1.0, 1.0, 1.0, 1.0, 1.0, 1.0, 1.0, 1.0, 1.0, 1.0, 1.0, 1.0, 1.0, 1.0, 1.0, 1.0, 1.0, 1.0, 1.0, 1.0, 1.0, 1.0, 1.0, 1.0, 1.0, 1.0, 1.0, 1.0, 1.0, 1.0, 1.0, 1.0, 1.0, 1.0, 1.0, 1.0, 1.0, 1.0, 1.0, 1.0, 1.0, 1.0, 1.0, 1.0, 1.0, 1.0, 1.0, 1.0, 1.0, 1.0, 1.0, 1.0, 1.0, 1.0, 1.0, 1.0, 1.0, 1.0, 1.0, 1.0, 1.0, 1.0, 1.0, 1.0, 1.0, 1.0, 1.0, 1.0, 1.0, 1.0, 1.0, 1.0, 1.0, 1.0, 1.0, 1.0, 1.0, 1.0, 1.0, 1.0, 1.0, 1.0, 1.0, 1.0, 1.0, 1.0, 1.0, 1.0, 1.0, 1.0, 1.0, 1.0, 1.0, 1.0, 1.0, 1.0, 1.0, 1.0, 1.0, 1.0, 1.0, 1.0, 1.0, 1.0, 1.0, 1.0, 1.0, 1.0, 1.0, 1.0, 1.0, 1.0, 1.0, 1.0, 1.0, 1.0, 1.0, 1.0, 1.0, 1.0, 1.0, 1.0, 1.0, 1.0, 1.0, 1.0, 1.0, 1.0, 1.0, 1.0, 1.0, 1.0, 1.0, 1.0, 1.0, 1.0, 1.0, 1.0, 1.0, 1.0, 1.0, 1.0, 1.0, 1.0, 1.0, 1.0, 1.0, 1.0, 1.0, 1.0, 1.0, 1.0, 1.0, 1.0, 1.0, 1.0, 1.0, 1.0, 1.0, 1.0, 1.0, 1.0, 1.0, 1.0, 1.0, 1.0, 1.0, 1.0, 1.0, 1.0, 1.0, 1.0, 1.0, 1.0, 1.0, 1.0, 1.0, 1.0, 1.0, 1.0, 1.0, 1.0, 1.0, 1.0, 1.0, 1.0, 1.0, 1.0, 1.0, 1.0, 1.0, 1.0, 1.0, 1.0, 1.0, 1.0, 1.0, 1.0, 1.0, 1.0, 1.0, 1.0, 1.0, 1.0, 1.0, 1.0, 1.0, 1.0, 1.0, 1.0, 1.0, 1.0, 1.0, 1.0, 1.0, 1.0, 1.0, 1.0, 1.0, 1.0, 1.0, 1.0, 1.0, 1.0, 1.0, 1.0, 1.0, 1.0, 1.0, 1.0, 1.0, 1.0, 1.0, 1.0, 1.0, 1.0, 1.0, 1.0, 1.0, 1.0, 1.0, 1.0, 1.0, 1.0, 1.0, 1.0, 1.0, 1.0, 1.0, 1.0, 1.0, 1.0, 1.0, 1.0, 1.0, 1.0, 1.0, 1.0, 1.0, 1.0, 1.0, 1.0, 1.0, 1.0, 1.0, 1.0, 1.0, 1.0, 1.0, 1.0, 1.0, 1.0, 1.0, 1.0, 1.0, 1.0, 1.0, 1.0, 1.0, 1.0, 1.0, 1.0, 1.0, 1.0, 1.0, 1.0, 1.0, 1.0, 1.0, 1.0, 1.0, 1.0, 1.0, 1.0, 1.0, 1.0, 1.0, 1.0, 1.0, 1.0, 1.0, 1.0, 1.0, 1.0, 1.0, 1.0, 1.0, 1.0, 1.0, 1.0, 1.0, 1.0, 1.0, 1.0, 1.0, 1.0, 1.0, 1.0, 1.0, 1.0, 1.0, 1.0, 1.0, 1.0, 1.0, 1.0, 1.0, 1.0, 1.0, 1.0, 1.0, 1.0, 1.0, 1.0, 1.0, 1.0, 1.0, 1.0, 1.0, 1.0, 1.0, 1.0, 1.0, 1.0, 1.0, 1.0, 1.0, 1.0, 1.0, 1.0, 1.0, 1.0, 1.0, 1.0, 1.0, 1.0, 1.0, 1.0, 1.0, 1.0, 1.0, 1.0, 1.0, 1.0, 1.0, 1.0, 1.0, 1.0, 1.0, 1.0, 1.0, 1.0, 1.0, 1.0, 1.0, 1.0, 1.0, 1.0, 1.0, 1.0, 1.0, 1.0, 1.0, 1.0, 1.0, 1.0, 1.0, 1.0, 1.0, 1.0, 1.0, 1.0, 1.0, 1.0, 1.0, 1.0, 1.0, 1.0, 1.0, 1.0, 1.0, 1.0, 1.0, 1.0, 1.0, 1.0, 1.0, 1.0, 1.0, 1.0, 1.0, 1.0, 1.0, 1.0, 1.0, 1.0, 1.0, 1.0, 1.0, 1.0, 1.0, 1.0, 1.0, 1.0, 1.0, 1.0, 1.0, 1.0, 1.0, 1.0, 1.0, 1.0, 1.0, 1.0, 1.0, 1.0, 1.0, 1.0, 1.0, 1.0, 1.0, 1.0, 1.0, 1.0, 1.0, 1.0, 1.0, 1.0, 1.0, 1.0, 1.0, 1.0, 1.0, 1.0, 1.0, 1.0, 1.0, 1.0, 1.0, 1.0, 1.0, 1.0, 1.0, 1.0, 1.0, 1.0, 1.0, 1.0, 1.0, 1.0, 1.0, 1.0, 1.0, 1.0, 1.0, 1.0, 1.0, 1.0, 1.0, 1.0, 1.0, 1.0, 1.0, 1.0, 1.0, 1.0, 1.0, 1.0, 1.0, 1.0, 1.0, 1.0, 1.0, 1.0, 1.0, 1.0, 1.0, 1.0, 1.0, 1.0, 1.0, 1.0, 1.0, 1.0, 1.0, 1.0, 1.0, 1.0, 1.0, 1.0, 1.0, 1.0, 1.0, 1.0, 1.0, 1.0, 1.0, 1.0, 1.0, 1.0, 1.0, 1.0, 1.0, 1.0, 1.0, 1.0, 1.0, 1.0, 1.0, 1.0, 1.0, 1.0, 1.0, 1.0, 1.0, 1.0, 1.0, 1.0, 1.0, 1.0, 1.0, 1.0, 1.0, 1.0, 1.0, 1.0, 1.0, 1.0, 1.0, 1.0, 1.0, 1.0, 1.0, 1.0, 1.0, 1.0, 1.0, 1.0, 1.0, 1.0, 1.0, 1.0, 1.0, 1.0, 1.0, 1.0, 1.0, 1.0, 1.0, 1.0, 1.0, 1.0, 1.0, 1.0, 1.0, 1.0, 1.0, 1.0, 1.0, 1.0, 1.0, 1.0, 1.0, 1.0, 1.0, 1.0, 1.0, 1.0, 1.0, 1.0, 1.0, 1.0, 1.0, 1.0, 1.0, 1.0, 1.0, 1.0, 1.0, 1.0, 1.0, 1.0, 1.0, 1.0, 1.0, 1.0, 1.0, 1.0, 1.0, 1.0, 1.0, 1.0, 1.0, 1.0, 1.0, 1.0, 1.0, 1.0, 1.0, 1.0, 1.0, 1.0, 1.0, 1.0, 1.0, 1.0, 1.0, 1.0, 1.0, 1.0, 1.0, 1.0, 1.0, 1.0, 1.0, 1.0, 1.0, 1.0, 1.0, 1.0, 1.0, 1.0, 1.0, 1.0, 1.0, 1.0, 1.0, 1.0, 1.0, 1.0, 1.0, 1.0, 1.0, 1.0, 1.0, 1.0, 1.0, 1.0, 1.0, 1.0, 1.0, 1.0, 1.0, 1.0, 1.0, 1.0, 1.0, 1.0, 1.0, 1.0, 1.0, 1.0, 1.0, 1.0, 1.0, 1.0, 1.0, 1.0, 1.0, 1.0, 1.0, 1.0, 1.0, 1.0, 1.0, 1.0, 1.0, 1.0, 1.0, 1.0, 1.0, 1.0, 1.0, 1.0, 1.0, 1.0, 1.0, 1.0, 1.0, 1.0, 1.0, 1.0, 1.0, 1.0, 1.0, 1.0, 1.0, 1.0, 1.0, 1.0, 1.0, 1.0, 1.0, 1.0, 1.0, 1.0, 1.0, 1.0, 1.0, 1.0, 1.0, 1.0, 1.0, 1.0, 1.0, 1.0, 1.0, 1.0, 1.0, 1.0, 1.0, 1.0, 1.0, 1.0, 1.0, 1.0, 1.0, 1.0, 1.0, 1.0, 1.0, 1.0, 1.0, 1.0, 1.0, 1.0, 1.0, 1.0, 1.0, 1.0, 1.0, 1.0, 1.0, 1.0, 1.0, 1.0, 1.0, 1.0, 1.0, 1.0, 1.0, 1.0, 1.0, 1.0, 1.0, 1.0, 1.0, 1.0, 1.0, 1.0, 1.0, 1.0, 1.0, 1.0, 1.0, 1.0, 1.0, 1.0, 1.0, 1.0, 1.0, 1.0, 1.0, 1.0, 1.0, 1.0, 1.0, 1.0, 1.0, 1.0, 1.0, 1.0, 1.0, 1.0, 1.0, 1.0, 1.0, 1.0, 1.0, 1.0, 1.0, 1.0, 1.0, 1.0, 1.0, 1.0, 1.0, 1.0, 1.0, 1.0, 1.0, 1.0, 1.0, 1.0, 1.0, 1.0, 1.0, 1.0, 1.0, 1.0, 1.0, 1.0, 1.0, 1.0, 1.0, 1.0, 1.0, 1.0, 1.0, 1.0, 1.0, 1.0, 1.0, 1.0, 1.0, 1.0, 1.0, 1.0, 1.0, 1.0, 1.0, 1.0, 1.0, 1.0, 1.0, 1.0, 1.0, 1.0, 1.0, 1.0, 1.0, 1.0, 1.0, 1.0, 1.0, 1.0, 1.0, 1.0, 1.0, 1.0, 1.0, 1.0, 1.0, 1.0, 1.0, 1.0, 1.0, 1.0, 1.0, 1.0, 1.0, 1.0, 1.0, 1.0, 1.0, 1.0, 1.0, 1.0, 1.0, 1.0, 1.0, 1.0, 1.0, 1.0, 1.0, 1.0, 1.0, 1.0, 1.0, 1.0, 1.0, 1.0, 1.0, 1.0, 1.0, 1.0, 1.0, 1.0, 1.0, 1.0, 1.0, 1.0, 1.0, 1.0, 1.0, 1.0, 1.0, 1.0, 1.0, 1.0, 1.0, 1.0, 1.0, 1.0, 1.0, 1.0, 1.0, 1.0, 1.0, 1.0, 1.0, 1.0, 1.0, 1.0, 1.0, 1.0, 1.0, 1.0, 1.0, 1.0, 1.0, 1.0, 1.0, 1.0, 1.0, 1.0, 1.0, 1.0, 1.0, 1.0, 1.0, 1.0, 1.0, 1.0, 1.0, 1.0, 1.0, 1.0, 1.0, 1.0, 1.0, 1.0, 1.0, 1.0, 1.0, 1.0, 1.0, 1.0, 1.0, 1.0, 1.0, 1.0, 1.0, 1.0, 1.0, 1.0, 1.0, 1.0, 1.0, 1.0, 1.0, 1.0, 1.0, 1.0, 1.0, 1.0, 1.0, 1.0, 1.0, 1.0, 1.0, 1.0, 1.0, 1.0, 1.0, 1.0, 1.0, 1.0, 1.0, 1.0, 1.0, 1.0, 1.0, 1.0, 1.0, 1.0, 1.0, 1.0, 1.0, 1.0, 1.0, 1.0, 1.0, 1.0, 1.0, 1.0, 1.0, 1.0, 1.0, 1.0, 1.0, 1.0, 1.0, 1.0, 1.0, 1.0, 1.0, 1.0, 1.0, 1.0, 1.0, 1.0, 1.0, 1.0, 1.0, 1.0, 1.0, 1.0, 1.0, 1.0, 1.0, 1.0, 1.0, 1.0, 1.0, 1.0, 1.0, 1.0, 1.0, 1.0, 1.0, 1.0, 1.0, 1.0, 1.0, 1.0, 1.0, 1.0, 1.0, 1.0, 1.0, 1.0, 1.0, 1.0, 1.0, 1.0, 1.0, 1.0, 1.0, 1.0, 1.0, 1.0, 1.0, 1.0, 1.0, 1.0, 1.0, 1.0, 1.0, 1.0, 1.0, 1.0, 1.0, 1.0, 1.0, 1.0, 1.0, 1.0, 1.0, 1.0, 1.0, 1.0, 1.0, 1.0, 1.0, 1.0, 1.0, 1.0, 1.0, 1.0, 1.0, 1.0, 1.0, 1.0, 1.0, 1.0, 1.0, 1.0, 1.0, 1.0, 1.0, 1.0, 1.0, 1.0, 1.0, 1.0, 1.0, 1.0, 1.0, 1.0, 1.0, 1.0, 1.0, 1.0, 1.0, 1.0, 1.0, 1.0, 1.0, 1.0, 1.0, 1.0, 1.0, 1.0, 1.0, 1.0, 1.0, 1.0, 1.0, 1.0, 1.0, 1.0, 1.0, 1.0, 1.0, 1.0, 1.0, 1.0, 1.0, 1.0, 1.0, 1.0, 1.0, 1.0, 1.0, 1.0, 1.0, 1.0, 1.0, 1.0, 1.0, 1.0, 1.0, 1.0, 1.0, 1.0, 1.0, 1.0, 1.0, 1.0, 1.0, 1.0, 1.0, 1.0, 1.0, 1.0, 1.0, 1.0, 1.0, 1.0, 1.0, 1.0, 1.0, 1.0, 1.0, 1.0, 1.0, 1.0, 1.0, 1.0, 1.0, 1.0, 1.0, 1.0, 1.0, 1.0, 1.0, 1.0, 1.0, 1.0, 1.0, 1.0, 1.0, 1.0, 1.0, 1.0, 1.0, 1.0, 1.0, 1.0, 1.0, 1.0, 1.0, 1.0, 1.0, 1.0, 1.0, 1.0, 1.0, 1.0, 1.0, 1.0, 1.0, 1.0, 1.0, 1.0, 1.0, 1.0, 1.0, 1.0, 1.0, 1.0, 1.0, 1.0, 1.0, 1.0, 1.0, 1.0, 1.0, 1.0, 1.0, 1.0, 1.0, 1.0, 1.0, 1.0, 1.0, 1.0, 1.0, 1.0, 1.0, 1.0, 1.0, 1.0, 1.0, 1.0, 1.0, 1.0, 1.0, 1.0, 1.0, 1.0, 1.0, 1.0, 1.0, 1.0, 1.0, 1.0, 1.0, 1.0, 1.0, 1.0, 1.0, 1.0, 1.0, 1.0, 1.0, 1.0, 1.0, 1.0, 1.0, 1.0, 1.0, 1.0, 1.0, 1.0, 1.0, 1.0, 1.0, 1.0, 1.0, 1.0, 1.0, 1.0, 1.0, 1.0, 1.0, 1.0, 1.0, 1.0, 1.0, 1.0, 1.0, 1.0, 1.0, 1.0, 1.0, 1.0, 1.0, 1.0, 1.0, 1.0, 1.0, 1.0, 1.0, 1.0, 1.0, 1.0, 1.0, 1.0, 1.0, 1.0, 1.0, 1.0, 1.0, 1.0, 1.0, 1.0, 1.0, 1.0, 1.0, 1.0, 1.0, 1.0, 1.0, 1.0, 1.0, 1.0, 1.0, 1.0, 1.0, 1.0, 1.0, 1.0, 1.0, 1.0, 1.0, 1.0, 1.0, 1.0, 1.0, 1.0, 1.0, 1.0, 1.0, 1.0, 1.0, 1.0, 1.0, 1.0, 1.0, 1.0, 1.0, 1.0, 1.0, 1.0, 1.0, 1.0, 1.0, 1.0, 1.0, 1.0, 1.0, 1.0, 1.0, 1.0, 1.0, 1.0, 1.0, 1.0, 1.0, 1.0, 1.0, 1.0, 1.0, 1.0, 1.0, 1.0, 1.0, 1.0, 1.0, 1.0, 1.0, 1.0, 1.0, 1.0, 1.0, 1.0, 1.0, 1.0, 1.0, 1.0, 1.0, 1.0, 1.0, 1.0, 1.0, 1.0, 1.0, 1.0, 1.0, 1.0, 1.0, 1.0, 1.0, 1.0, 1.0, 1.0, 1.0, 1.0, 1.0, 1.0, 1.0, 1.0, 1.0, 1.0, 1.0, 1.0, 1.0, 1.0, 1.0, 1.0, 1.0, 1.0, 1.0, 1.0, 1.0, 1.0, 1.0, 1.0, 1.0, 1.0, 1.0, 1.0, 1.0, 1.0, 1.0, 1.0, 1.0, 1.0, 1.0, 1.0, 1.0, 1.0, 1.0, 1.0, 1.0, 1.0, 1.0, 1.0, 1.0, 1.0, 1.0, 1.0, 1.0, 1.0, 1.0, 1.0, 1.0, 1.0, 1.0, 1.0, 1.0, 1.0, 1.0, 1.0, 1.0, 1.0, 1.0, 1.0, 1.0, 1.0, 1.0, 1.0, 1.0, 1.0, 1.0, 1.0, 1.0, 1.0, 1.0, 1.0, 1.0, 1.0, 1.0, 1.0, 1.0, 1.0, 1.0, 1.0, 1.0, 1.0, 1.0, 1.0, 1.0, 1.0, 1.0, 1.0, 1.0, 1.0, 1.0, 1.0, 1.0, 1.0, 1.0, 1.0, 1.0, 1.0, 1.0, 1.0, 1.0, 1.0, 1.0, 1.0, 1.0, 1.0, 1.0, 1.0, 1.0, 1.0, 1.0, 1.0, 1.0, 1.0, 1.0, 1.0, 1.0, 1.0, 1.0, 1.0, 1.0, 1.0, 1.0, 1.0, 1.0, 1.0, 1.0, 1.0, 1.0, 1.0, 1.0, 1.0, 1.0, 1.0, 1.0, 1.0, 1.0, 1.0, 1.0, 1.0, 1.0, 1.0, 1.0, 1.0, 1.0, 1.0, 1.0, 1.0, 1.0, 1.0, 1.0, 1.0, 1.0, 1.0, 1.0, 1.0, 1.0, 1.0, 1.0, 1.0, 1.0, 1.0, 1.0, 1.0, 1.0, 1.0, 1.0, 1.0, 1.0, 1.0, 1.0, 1.0, 1.0, 1.0, 1.0, 1.0, 1.0, 1.0, 1.0, 1.0, 1.0, 1.0, 1.0, 1.0, 1.0, 1.0, 1.0, 1.0, 1.0, 1.0, 1.0, 1.0, 1.0, 1.0, 1.0, 1.0, 1.0, 1.0, 1.0, 1.0, 1.0, 1.0, 1.0, 1.0, 1.0, 1.0, 1.0, 1.0, 1.0, 1.0, 1.0, 1.0, 1.0, 1.0, 1.0, 1.0, 1.0, 1.0, 1.0, 1.0, 1.0, 1.0, 1.0, 1.0, 1.0, 1.0, 1.0, 1.0, 1.0, 1.0, 1.0, 1.0, 1.0, 1.0, 1.0, 1.0, 1.0, 1.0, 1.0, 1.0, 1.0, 1.0, 1.0, 1.0, 1.0, 1.0, 1.0, 1.0, 1.0, 1.0, 1.0, 1.0, 1.0, 1.0, 1.0, 1.0, 1.0, 1.0, 1.0, 1.0, 1.0, 1.0, 1.0, 1.0, 1.0, 1.0, 1.0, 1.0, 1.0, 1.0, 1.0, 1.0, 1.0, 1.0, 1.0, 1.0, 1.0, 1.0, 1.0, 1.0, 1.0, 1.0, 1.0, 1.0, 1.0, 1.0, 1.0, 1.0, 1.0, 1.0, 1.0, 1.0, 1.0, 1.0, 1.0, 1.0, 1.0, 1.0, 1.0, 1.0, 1.0, 1.0, 1.0, 1.0, 1.0, 1.0, 1.0, 1.0, 1.0, 1.0, 1.0, 1.0, 1.0, 1.0, 1.0, 1.0, 1.0, 1.0, 1.0, 1.0, 1.0, 1.0, 1.0, 1.0, 1.0, 1.0, 1.0, 1.0, 1.0, 1.0, 1.0, 1.0, 1.0, 1.0, 1.0, 1.0, 1.0, 1.0, 1.0, 1.0, 1.0, 1.0, 1.0, 1.0, 1.0, 1.0, 1.0, 1.0, 1.0, 1.0, 1.0, 1.0, 1.0, 1.0, 1.0, 1.0, 1.0, 1.0, 1.0, 1.0, 1.0, 1.0, 1.0, 1.0, 1.0, 1.0, 1.0, 1.0, 1.0, 1.0, 1.0, 1.0, 1.0, 1.0, 1.0, 1.0, 1.0, 1.0, 1.0, 1.0, 1.0, 1.0, 1.0, 1.0, 1.0, 1.0, 1.0, 1.0, 1.0, 1.0, 1.0, 1.0, 1.0, 1.0, 1.0, 1.0, 1.0, 1.0, 1.0, 1.0, 1.0, 1.0, 1.0, 1.0, 1.0, 1.0, 1.0, 1.0, 1.0, 1.0, 1.0, 1.0, 1.0, 1.0, 1.0, 1.0, 1.0, 1.0, 1.0, 1.0, 1.0, 1.0, 1.0, 1.0, 1.0, 1.0, 1.0, 1.0, 1.0, 1.0, 1.0, 1.0, 1.0, 1.0, 1.0, 1.0, 1.0, 1.0, 1.0, 1.0, 1.0, 1.0, 1.0, 1.0, 1.0, 1.0, 1.0, 1.0, 1.0, 1.0, 1.0, 1.0, 1.0, 1.0, 1.0, 1.0, 1.0, 1.0, 1.0, 1.0, 1.0, 1.0, 1.0, 1.0, 1.0, 1.0, 1.0, 1.0, 1.0, 1.0, 1.0, 1.0, 1.0, 1.0, 1.0, 1.0, 1.0, 1.0, 1.0, 1.0, 1.0, 1.0, 1.0, 1.0, 1.0, 1.0, 1.0, 1.0, 1.0, 1.0, 1.0, 1.0, 1.0, 1.0, 1.0, 1.0, 1.0, 1.0, 1.0, 1.0, 1.0, 1.0, 1.0, 1.0, 1.0, 1.0, 1.0, 1.0, 1.0, 1.0, 1.0, 1.0, 1.0, 1.0, 1.0, 1.0, 1.0, 1.0, 1.0, 1.0, 1.0, 1.0, 1.0, 1.0, 1.0, 1.0, 1.0, 1.0, 1.0, 1.0, 1.0, 1.0, 1.0, 1.0, 1.0, 1.0, 1.0, 1.0, 1.0, 1.0, 1.0, 1.0, 1.0, 1.0, 1.0, 1.0, 1.0, 1.0, 1.0, 1.0, 1.0, 1.0, 1.0, 1.0, 1.0, 1.0, 1.0, 1.0, 1.0, 1.0, 1.0, 1.0, 1.0, 1.0, 1.0, 1.0, 1.0, 1.0, 1.0, 1.0, 1.0, 1.0, 1.0, 1.0, 1.0, 1.0, 1.0, 1.0, 1.0, 1.0, 1.0, 1.0, 1.0, 1.0, 1.0, 1.0, 1.0, 1.0, 1.0, 1.0, 1.0, 1.0, 1.0, 1.0, 1.0, 1.0, 1.0, 1.0, 1.0, 1.0, 1.0, 1.0, 1.0, 1.0, 1.0, 1.0, 1.0, 1.0, 1.0, 1.0, 1.0, 1.0, 1.0, 1.0, 1.0, 1.0, 1.0, 1.0, 1.0, 1.0, 1.0, 1.0, 1.0, 1.0, 1.0, 1.0, 1.0, 1.0, 1.0, 1.0, 1.0, 1.0, 1.0, 1.0, 1.0, 1.0, 1.0, 1.0, 1.0, 1.0, 1.0, 1.0, 1.0, 1.0, 1.0, 1.0, 1.0, 1.0, 1.0, 1.0, 1.0, 1.0, 1.0, 1.0, 1.0, 1.0, 1.0, 1.0, 1.0, 1.0, 1.0, 1.0, 1.0, 1.0, 1.0, 1.0, 1.0, 1.0, 1.0, 1.0, 1.0, 1.0, 1.0, 1.0, 1.0, 1.0, 1.0, 1.0, 1.0, 1.0, 1.0, 1.0, 1.0, 1.0, 1.0, 1.0, 1.0, 1.0, 1.0, 1.0, 1.0, 1.0, 1.0, 1.0, 1.0, 1.0, 1.0, 1.0, 1.0, 1.0, 1.0, 1.0, 1.0, 1.0, 1.0, 1.0, 1.0, 1.0, 1.0, 1.0, 1.0, 1.0, 1.0, 1.0, 1.0, 1.0, 1.0, 1.0, 1.0, 1.0, 1.0, 1.0, 1.0, 1.0, 1.0, 1.0, 1.0, 1.0, 1.0, 1.0, 1.0, 1.0, 1.0, 1.0, 1.0, 1.0, 1.0, 1.0, 1.0, 1.0, 1.0, 1.0, 1.0, 1.0, 1.0, 1.0, 1.0, 1.0, 1.0, 1.0, 1.0, 1.0, 1.0, 1.0, 1.0, 1.0, 1.0, 1.0, 1.0, 1.0, 1.0, 1.0, 1.0, 1.0, 1.0, 1.0, 1.0, 1.0, 1.0, 1.0, 1.0, 1.0, 1.0, 1.0, 1.0, 1.0, 1.0, 1.0, 1.0, 1.0, 1.0, 1.0, 1.0, 1.0, 1.0, 1.0, 1.0, 1.0, 1.0, 1.0, 1.0, 1.0, 1.0, 1.0, 1.0, 1.0, 1.0, 1.0, 1.0, 1.0, 1.0, 1.0, 1.0, 1.0, 1.0, 1.0, 1.0, 1.0, 1.0, 1.0, 1.0, 1.0, 1.0, 1.0, 1.0, 1.0, 1.0, 1.0, 1.0, 1.0, 1.0, 1.0, 1.0, 1.0, 1.0, 1.0, 1.0, 1.0, 1.0, 1.0, 1.0, 1.0, 1.0, 1.0, 1.0, 1.0, 1.0, 1.0, 1.0, 1.0, 1.0, 1.0, 1.0, 1.0, 1.0, 1.0, 1.0, 1.0, 1.0, 1.0, 1.0, 1.0, 1.0, 1.0, 1.0, 1.0, 1.0, 1.0, 1.0, 1.0, 1.0, 1.0, 1.0, 1.0, 1.0, 1.0, 1.0, 1.0, 1.0, 1.0, 1.0, 1.0, 1.0, 1.0, 1.0, 1.0, 1.0, 1.0, 1.0, 1.0, 1.0, 1.0, 1.0, 1.0, 1.0, 1.0, 1.0, 1.0, 1.0, 1.0, 1.0, 1.0, 1.0, 1.0, 1.0, 1.0, 1.0, 1.0, 1.0, 1.0, 1.0, 1.0, 1.0, 1.0, 1.0, 1.0, 1.0, 1.0, 1.0, 1.0, 1.0, 1.0, 1.0, 1.0, 1.0, 1.0, 1.0, 1.0, 1.0, 1.0, 1.0, 1.0, 1.0, 1.0, 1.0, 1.0, 1.0, 1.0, 1.0, 1.0, 1.0, 1.0, 1.0, 1.0, 1.0, 1.0, 1.0, 1.0, 1.0, 1.0, 1.0, 1.0, 1.0, 1.0, 1.0, 1.0, 1.0, 1.0, 1.0, 1.0, 1.0, 1.0, 1.0, 1.0, 1.0, 1.0, 1.0, 1.0, 1.0, 1.0, 1.0, 1.0, 1.0, 1.0, 1.0, 1.0, 1.0, 1.0, 1.0, 1.0, 1.0, 1.0, 1.0, 1.0, 1.0, 1.0, 1.0, 1.0, 1.0, 1.0, 1.0, 1.0, 1.0, 1.0, 1.0, 1.0, 1.0, 1.0, 1.0, 1.0, 1.0, 1.0, 1.0, 1.0, 1.0, 1.0, 1.0, 1.0, 1.0, 1.0, 1.0, 1.0, 1.0, 1.0, 1.0, 1.0, 1.0, 1.0, 1.0, 1.0, 1.0, 1.0, 1.0, 1.0, 1.0, 1.0, 1.0, 1.0, 1.0, 1.0, 1.0, 1.0, 1.0, 1.0, 1.0, 1.0, 1.0, 1.0, 1.0, 1.0, 1.0, 1.0, 1.0, 1.0, 1.0, 1.0, 1.0, 1.0, 1.0, 1.0, 1.0, 1.0, 1.0, 1.0, 1.0, 1.0, 1.0, 1.0, 1.0, 1.0, 1.0, 1.0, 1.0, 1.0, 1.0, 1.0, 1.0, 1.0, 1.0, 1.0, 1.0, 1.0, 1.0, 1.0, 1.0, 1.0, 1.0, 1.0, 1.0, 1.0, 1.0, 1.0, 1.0, 1.0, 1.0, 1.0, 1.0, 1.0, 1.0, 1.0, 1.0, 1.0, 1.0, 1.0, 1.0, 1.0, 1.0, 1.0, 1.0, 1.0, 1.0, 1.0, 1.0, 1.0, 1.0, 1.0, 1.0, 1.0, 1.0])
me_roundcube.materials.append(mat_material_flame)
me_roundcube.update()
me_circle_001 = bpy.data.meshes.new('Circle.001')
me_circle_001.from_pydata([(-3.204e-09, 0.6597, -0.01469), (-0.3298, 0.5713, -0.01469), (-0.5713, 0.3298, -0.01469), (-0.6597, -2.809e-08, -0.01469), (-0.5713, -0.3298, -0.01469), (-0.3298, -0.5713, -0.01469), (5.541e-08, -0.6597, -0.01469), (0.3298, -0.5713, -0.01469), (0.5713, -0.3298, -0.01469), (0.6597, 9.476e-09, -0.01469), (0.5713, 0.3298, -0.01469), (0.3298, 0.5713, -0.01469), (-1.779e-09, 0.752, 0.05855), (-0.376, 0.6513, 0.05855), (-0.6513, 0.376, 0.05855), (-0.752, -3.236e-08, 0.05855), (-0.6513, -0.376, 0.05855), (-0.376, -0.6513, 0.05855), (6.397e-08, -0.752, 0.05855), (0.376, -0.6513, 0.05855), (0.6513, -0.376, 0.05855), (0.752, 9.476e-09, 0.05855), (0.6513, 0.376, 0.05855), (0.376, 0.6513, 0.05855), (-1.142e-08, 1.045, 0.157), (-0.5226, 0.9052, 0.157), (-0.9052, 0.5226, 0.157), (-1.045, -4.159e-08, 0.157), (-0.9052, -0.5226, 0.157), (-0.5226, -0.9052, 0.157), (7.997e-08, -1.045, 0.157), (0.5226, -0.9052, 0.157), (0.9052, -0.5226, 0.157), (1.045, 1.656e-08, 0.157), (0.9052, 0.5226, 0.157), (0.5226, 0.9052, 0.157), (-0.3565, 0.6175, 0.03366), (-1.779e-09, 0.713, 0.03366), (-0.6175, 0.3565, 0.03366), (-0.713, -3.083e-08, 0.03366), (-0.6175, -0.3565, 0.03366), (-0.3565, -0.6175, 0.03366), (6.052e-08, -0.713, 0.03366), (0.3565, -0.6175, 0.03366), (0.6175, -0.3565, 0.03366), (0.713, 9.476e-09, 0.03366), (0.6175, 0.3565, 0.03366), (0.3565, 0.6175, 0.03366), (-0.3561, 0.6168, 0.09123), (-2.204e-09, 0.7122, 0.09123), (-0.6168, 0.3561, 0.09123), (-0.7122, -3.038e-08, 0.09123), (-0.6168, -0.3561, 0.09123), (-0.3561, -0.6168, 0.09123), (6.056e-08, -0.7122, 0.09123), (0.3561, -0.6168, 0.09123), (0.6168, -0.3561, 0.09123), (0.7122, 9.476e-09, 0.09123), (0.6168, 0.3561, 0.09123), (0.3561, 0.6168, 0.09123), (-0.5144, 0.891, 0.2059), (-1.2e-08, 1.029, 0.2059), (-0.891, 0.5144, 0.2059), (-1.029, -4.087e-08, 0.2059), (-0.891, -0.5144, 0.2059), (-0.5144, -0.891, 0.2059), (7.88e-08, -1.029, 0.2059), (0.5144, -0.891, 0.2059), (0.891, -0.5144, 0.2059), (1.029, 1.656e-08, 0.2059), (0.891, 0.5144, 0.2059), (0.5144, 0.891, 0.2059), (-0.376, 0.6513, -0.01469), (-1.779e-09, 0.752, -0.01469), (-0.6513, 0.376, -0.01469), (-0.752, -3.236e-08, -0.01469), (-0.6513, -0.376, -0.01469), (-0.376, -0.6513, -0.01469), (6.397e-08, -0.752, -0.01469), (0.376, -0.6513, -0.01469), (0.6513, -0.376, -0.01469), (0.752, 9.476e-09, -0.01469), (0.6513, 0.376, -0.01469), (0.376, 0.6513, -0.01469), (-0.6461, 0.373, 0.1035), (-0.746, -3.15e-08, 0.1035), (0.746, 1.023e-08, 0.1035), (0.6461, 0.373, 0.1035), (6.251e-08, -0.746, 0.1035), (0.373, -0.6461, 0.1035), (-0.6461, -0.373, 0.1035), (0.373, 0.6461, 0.1035), (-3.251e-09, 0.746, 0.1035), (-0.373, 0.6461, 0.1035), (0.6461, -0.373, 0.1035), (-0.373, -0.6461, 0.1035), (-0.971, -3.895e-08, 0.1849), (0.8409, 0.4855, 0.1849), (0.4855, -0.8409, 0.1849), (-0.8409, -0.4855, 0.1849), (0.4855, 0.8409, 0.1849), (-0.4855, 0.8409, 0.1849), (0.8409, -0.4855, 0.1849), (-0.4855, -0.8409, 0.1849), (-0.8409, 0.4855, 0.1849), (0.971, 1.527e-08, 0.1849), (7.547e-08, -0.971, 0.1849), (-1.021e-08, 0.971, 0.1849), (-0.8789, 0.5075, 0.1468), (-1.015, -4.064e-08, 0.1468), (1.015, 1.583e-08, 0.1468), (0.8789, 0.5075, 0.1468), (7.831e-08, -1.015, 0.1468), (0.5075, -0.8789, 0.1468), (-0.8789, -0.5075, 0.1468), (0.5075, 0.8789, 0.1468), (-1.042e-08, 1.015, 0.1468), (-0.5075, 0.8789, 0.1468), (0.8789, -0.5075, 0.1468), (-0.5075, -0.8789, 0.1468), (-0.6624, 0.3824, 0.06285), (0.7648, 9.785e-09, 0.06285), (6.466e-08, -0.7648, 0.06285), (-2.199e-09, 0.7648, 0.06285), (-0.7648, -3.277e-08, 0.06285), (0.6624, 0.3824, 0.06285), (0.3824, -0.6624, 0.06285), (-0.6624, -0.3824, 0.06285), (0.3824, 0.6624, 0.06285), (-0.3824, 0.6624, 0.06285), (0.6624, -0.3824, 0.06285), (-0.3824, -0.6624, 0.06285)], [], [(1, 2, 3, 4, 5, 6, 7, 8, 9, 10, 11, 0), (108, 26, 27, 109), (79, 19, 20, 80), (76, 16, 17, 77), (83, 23, 12, 73), (72, 13, 14, 74), (80, 20, 21, 81), (77, 17, 18, 78), (74, 14, 15, 75), (81, 21, 22, 82), (78, 18, 19, 79), (75, 15, 16, 76), (82, 22, 23, 83), (73, 12, 13, 72), (110, 33, 34, 111), (112, 30, 31, 113), (109, 27, 28, 114), (111, 34, 35, 115), (116, 24, 25, 117), (113, 31, 32, 118), (114, 28, 29, 119), (115, 35, 24, 116), (117, 25, 26, 108), (118, 32, 33, 110), (119, 29, 30, 112), (36, 37, 47, 46, 45, 44, 43, 42, 41, 40, 39, 38), (104, 96, 63, 62), (43, 44, 56, 55), (40, 41, 53, 52), (47, 37, 49, 59), (36, 38, 50, 48), (44, 45, 57, 56), (41, 42, 54, 53), (38, 39, 51, 50), (45, 46, 58, 57), (42, 43, 55, 54), (39, 40, 52, 51), (46, 47, 59, 58), (37, 36, 48, 49), (105, 97, 70, 69), (106, 98, 67, 66), (96, 99, 64, 63), (97, 100, 71, 70), (107, 101, 60, 61), (98, 102, 68, 67), (99, 103, 65, 64), (100, 107, 61, 71), (101, 104, 62, 60), (102, 105, 69, 68), (103, 106, 66, 65), (30, 29, 65, 66), (27, 26, 62, 63), (34, 33, 69, 70), (31, 30, 66, 67), (28, 27, 63, 64), (35, 34, 70, 71), (25, 24, 61, 60), (32, 31, 67, 68), (29, 28, 64, 65), (24, 35, 71, 61), (26, 25, 60, 62), (33, 32, 68, 69), (1, 0, 73, 72), (2, 1, 72, 74), (3, 2, 74, 75), (4, 3, 75, 76), (5, 4, 76, 77), (6, 5, 77, 78), (7, 6, 78, 79), (8, 7, 79, 80), (9, 8, 80, 81), (10, 9, 81, 82), (11, 10, 82, 83), (0, 11, 83, 73), (53, 54, 88, 95), (56, 57, 86, 94), (48, 50, 84, 93), (59, 49, 92, 91), (52, 53, 95, 90), (55, 56, 94, 89), (49, 48, 93, 92), (58, 59, 91, 87), (51, 52, 90, 85), (54, 55, 89, 88), (57, 58, 87, 86), (50, 51, 85, 84), (95, 88, 106, 103), (94, 86, 105, 102), (93, 84, 104, 101), (91, 92, 107, 100), (90, 95, 103, 99), (89, 94, 102, 98), (92, 93, 101, 107), (87, 91, 100, 97), (85, 90, 99, 96), (88, 89, 98, 106), (86, 87, 97, 105), (84, 85, 96, 104), (131, 119, 112, 122), (130, 118, 110, 121), (129, 117, 108, 120), (128, 115, 116, 123), (127, 114, 119, 131), (126, 113, 118, 130), (123, 116, 117, 129), (125, 111, 115, 128), (124, 109, 114, 127), (122, 112, 113, 126), (121, 110, 111, 125), (120, 108, 109, 124), (14, 120, 124, 15), (21, 121, 125, 22), (18, 122, 126, 19), (15, 124, 127, 16), (22, 125, 128, 23), (12, 123, 129, 13), (19, 126, 130, 20), (16, 127, 131, 17), (23, 128, 123, 12), (13, 129, 120, 14), (20, 130, 121, 21), (17, 131, 122, 18)])
me_circle_001.polygons.foreach_set('use_smooth', [True] * 122)
_uv = me_circle_001.uv_layers.new(name='UVMap')
_uv.uv.foreach_set('vector', [0.0, 0.0, 0.0, 0.0, 0.0, 0.0, 0.0, 0.0, 0.0, 0.0, 0.0, 0.0, 0.0, 0.0, 0.0, 0.0, 0.0, 0.0, 0.0, 0.0, 0.0, 0.0, 0.0, 0.0, 0.0, 0.0, 0.0, 0.0, 0.0, 0.0, 0.0, 0.0, 0.0, 0.0, 0.0, 0.0, 0.0, 0.0, 0.0, 0.0, 0.0, 0.0, 0.0, 0.0, 0.0, 0.0, 0.0, 0.0, 0.0, 0.0, 0.0, 0.0, 0.0, 0.0, 0.0, 0.0, 0.0, 0.0, 0.0, 0.0, 0.0, 0.0, 0.0, 0.0, 0.0, 0.0, 0.0, 0.0, 0.0, 0.0, 0.0, 0.0, 0.0, 0.0, 0.0, 0.0, 0.0, 0.0, 0.0, 0.0, 0.0, 0.0, 0.0, 0.0, 0.0, 0.0, 0.0, 0.0, 0.0, 0.0, 0.0, 0.0, 0.0, 0.0, 0.0, 0.0, 0.0, 0.0, 0.0, 0.0, 0.0, 0.0, 0.0, 0.0, 0.0, 0.0, 0.0, 0.0, 0.0, 0.0, 0.0, 0.0, 0.0, 0.0, 0.0, 0.0, 0.0, 0.0, 0.0, 0.0, 0.0, 0.0, 0.0, 0.0, 0.0, 0.0, 0.0, 0.0, 0.0, 0.0, 0.0, 0.0, 0.0, 0.0, 0.0, 0.0, 0.0, 0.0, 0.0, 0.0, 0.0, 0.0, 0.0, 0.0, 0.0, 0.0, 0.0, 0.0, 0.0, 0.0, 0.0, 0.0, 0.0, 0.0, 0.0, 0.0, 0.0, 0.0, 0.0, 0.0, 0.0, 0.0, 0.0, 0.0, 0.0, 0.0, 0.0, 0.0, 0.0, 0.0, 0.0, 0.0, 0.0, 0.0, 0.0, 0.0, 0.0, 0.0, 0.0, 0.0, 0.0, 0.0, 0.0, 0.0, 0.0, 0.0, 0.0, 0.0, 0.0, 0.0, 0.0, 0.0, 0.0, 0.0, 0.0, 0.0, 0.0, 0.0, 0.0, 0.0, 0.0, 0.0, 0.0, 0.0, 0.0, 0.0, 0.0, 0.0, 0.0, 0.0, 0.0, 0.0, 0.0, 0.0, 0.0, 0.0, 0.0, 0.0, 0.0, 0.0, 0.0, 0.0, 0.0, 0.0, 0.0, 0.0, 0.0, 0.0, 0.0, 0.0, 0.0, 0.0, 0.0, 0.0, 0.0, 0.0, 0.0, 0.0, 0.0, 0.0, 0.0, 0.0, 0.0, 0.0, 0.0, 0.0, 0.0, 0.0, 0.0, 0.0, 0.0, 0.0, 0.0, 0.0, 0.0, 0.0, 0.0, 0.0, 0.0, 0.0, 0.0, 0.0, 0.0, 0.0, 0.0, 0.0, 0.0, 0.0, 0.0, 0.0, 0.0, 0.0, 0.0, 0.0, 0.0, 0.0, 0.0, 0.0, 0.0, 0.0, 0.0, 0.0, 0.0, 0.0, 0.0, 0.0, 0.0, 0.0, 0.0, 0.0, 0.0, 0.0, 0.0, 0.0, 0.0, 0.0, 0.0, 0.0, 0.0, 0.0, 0.0, 0.0, 0.0, 0.0, 0.0, 0.0, 0.0, 0.0, 0.0, 0.0, 0.0, 0.0, 0.0, 0.0, 0.0, 0.0, 0.0, 0.0, 0.0, 0.0, 0.0, 0.0, 0.0, 0.0, 0.0, 0.0, 0.0, 0.0, 0.0, 0.0, 0.0, 0.0, 0.0, 0.0, 0.0, 0.0, 0.0, 0.0, 0.0, 0.0, 0.0, 0.0, 0.0, 0.0, 0.0, 0.0, 0.0, 0.0, 0.0, 0.0, 0.0, 0.0, 0.0, 0.0, 0.0, 0.0, 0.0, 0.0, 0.0, 0.0, 0.0, 0.0, 0.0, 0.0, 0.0, 0.0, 0.0, 0.0, 0.0, 0.0, 0.0, 0.0, 0.0, 0.0, 0.0, 0.0, 0.0, 0.0, 0.0, 0.0, 0.0, 0.0, 0.0, 0.0, 0.0, 0.0, 0.0, 0.0, 0.0, 0.0, 0.0, 0.0, 0.0, 0.0, 0.0, 0.0, 0.0, 0.0, 0.0, 0.0, 0.0, 0.0, 0.0, 0.0, 0.0, 0.0, 0.0, 0.0, 0.0, 0.0, 0.0, 0.0, 0.0, 0.0, 0.0, 0.0, 0.0, 0.0, 0.0, 0.0, 0.0, 0.0, 0.0, 0.0, 0.0, 0.0, 0.0, 0.0, 0.0, 0.0, 0.0, 0.0, 0.0, 0.0, 0.0, 0.0, 0.0, 0.0, 0.0, 0.0, 0.0, 0.0, 0.0, 0.0, 0.0, 0.0, 0.0, 0.0, 0.0, 0.0, 0.0, 0.0, 0.0, 0.0, 0.0, 0.0, 0.0, 0.0, 0.0, 0.0, 0.0, 0.0, 0.0, 0.0, 0.0, 0.0, 0.0, 0.0, 0.0, 0.0, 0.0, 0.0, 0.0, 0.0, 0.0, 0.0, 0.0, 0.0, 0.0, 0.0, 0.0, 0.0, 0.0, 0.0, 0.0, 0.0, 0.0, 0.0, 0.0, 0.0, 0.0, 0.0, 0.0, 0.0, 0.0, 0.0, 0.0, 0.0, 0.0, 0.0, 0.0, 0.0, 0.0, 0.0, 0.0, 0.0, 0.0, 0.0, 0.0, 0.0, 0.0, 0.0, 0.0, 0.0, 0.0, 0.0, 0.0, 0.0, 0.0, 0.0, 0.0, 0.0, 0.0, 0.0, 0.0, 0.0, 0.0, 0.0, 0.0, 0.0, 0.0, 0.0, 0.0, 0.0, 0.0, 0.0, 0.0, 0.0, 0.0, 0.0, 0.0, 0.0, 0.0, 0.0, 0.0, 0.0, 0.0, 0.0, 0.0, 0.0, 0.0, 0.0, 0.0, 0.0, 0.0, 0.0, 0.0, 0.0, 0.0, 0.0, 0.0, 0.0, 0.0, 0.0, 0.0, 0.0, 0.0, 0.0, 0.0, 0.0, 0.0, 0.0, 0.0, 0.0, 0.0, 0.0, 0.0, 0.0, 0.0, 0.0, 0.0, 0.0, 0.0, 0.0, 0.0, 0.0, 0.0, 0.0, 0.0, 0.0, 0.0, 0.0, 0.0, 0.0, 0.0, 0.0, 0.0, 0.0, 0.0, 0.0, 0.0, 0.0, 0.0, 0.0, 0.0, 0.0, 0.0, 0.0, 0.0, 0.0, 0.0, 0.0, 0.0, 0.0, 0.0, 0.0, 0.0, 0.0, 0.0, 0.0, 0.0, 0.0, 0.0, 0.0, 0.0, 0.0, 0.0, 0.0, 0.0, 0.0, 0.0, 0.0, 0.0, 0.0, 0.0, 0.0, 0.0, 0.0, 0.0, 0.0, 0.0, 0.0, 0.0, 0.0, 0.0, 0.0, 0.0, 0.0, 0.0, 0.0, 0.0, 0.0, 0.0, 0.0, 0.0, 0.0, 0.0, 0.0, 0.0, 0.0, 0.0, 0.0, 0.0, 0.0, 0.0, 0.0, 0.0, 0.0, 0.0, 0.0, 0.0, 0.0, 0.0, 0.0, 0.0, 0.0, 0.0, 0.0, 0.0, 0.0, 0.0, 0.0, 0.0, 0.0, 0.0, 0.0, 0.0, 0.0, 0.0, 0.0, 0.0, 0.0, 0.0, 0.0, 0.0, 0.0, 0.0, 0.0, 0.0, 0.0, 0.0, 0.0, 0.0, 0.0, 0.0, 0.0, 0.0, 0.0, 0.0, 0.0, 0.0, 0.0, 0.0, 0.0, 0.0, 0.0, 0.0, 0.0, 0.0, 0.0, 0.0, 0.0, 0.0, 0.0, 0.0, 0.0, 0.0, 0.0, 0.0, 0.0, 0.0, 0.0, 0.0, 0.0, 0.0, 0.0, 0.0, 0.0, 0.0, 0.0, 0.0, 0.0, 0.0, 0.0, 0.0, 0.0, 0.0, 0.0, 0.0, 0.0, 0.0, 0.0, 0.0, 0.0, 0.0, 0.0, 0.0, 0.0, 0.0, 0.0, 0.0, 0.0, 0.0, 0.0, 0.0, 0.0, 0.0, 0.0, 0.0, 0.0, 0.0, 0.0, 0.0, 0.0, 0.0, 0.0, 0.0, 0.0, 0.0, 0.0, 0.0, 0.0, 0.0, 0.0, 0.0, 0.0, 0.0, 0.0, 0.0, 0.0, 0.0, 0.0, 0.0, 0.0, 0.0, 0.0, 0.0, 0.0, 0.0, 0.0, 0.0, 0.0, 0.0, 0.0, 0.0, 0.0, 0.0, 0.0, 0.0, 0.0, 0.0, 0.0, 0.0, 0.0, 0.0, 0.0, 0.0, 0.0, 0.0, 0.0, 0.0, 0.0, 0.0, 0.0, 0.0, 0.0, 0.0, 0.0, 0.0, 0.0, 0.0, 0.0, 0.0, 0.0, 0.0, 0.0, 0.0, 0.0, 0.0, 0.0, 0.0, 0.0, 0.0, 0.0, 0.0, 0.0, 0.0, 0.0, 0.0, 0.0, 0.0, 0.0, 0.0, 0.0, 0.0, 0.0, 0.0, 0.0, 0.0, 0.0, 0.0, 0.0, 0.0, 0.0, 0.0, 0.0, 0.0, 0.0, 0.0, 0.0, 0.0, 0.0, 0.0, 0.0, 0.0, 0.0, 0.0, 0.0, 0.0, 0.0, 0.0, 0.0, 0.0, 0.0, 0.0, 0.0, 0.0, 0.0, 0.0, 0.0, 0.0, 0.0, 0.0, 0.0, 0.0, 0.0, 0.0, 0.0, 0.0, 0.0, 0.0, 0.0, 0.0, 0.0, 0.0, 0.0, 0.0, 0.0, 0.0, 0.0, 0.0, 0.0, 0.0, 0.0, 0.0, 0.0, 0.0, 0.0, 0.0, 0.0, 0.0, 0.0, 0.0, 0.0, 0.0, 0.0, 0.0, 0.0, 0.0, 0.0, 0.0, 0.0, 0.0, 0.0, 0.0, 0.0, 0.0, 0.0, 0.0, 0.0, 0.0, 0.0, 0.0, 0.0, 0.0, 0.0, 0.0, 0.0, 0.0, 0.0, 0.0, 0.0, 0.0, 0.0, 0.0, 0.0, 0.0, 0.0, 0.0, 0.0, 0.0, 0.0, 0.0, 0.0, 0.0, 0.0, 0.0, 0.0, 0.0, 0.0, 0.0, 0.0, 0.0, 0.0, 0.0, 0.0, 0.0, 0.0, 0.0, 0.0, 0.0, 0.0, 0.0, 0.0, 0.0, 0.0, 0.0, 0.0, 0.0, 0.0, 0.0, 0.0, 0.0, 0.0, 0.0, 0.0, 0.0, 0.0, 0.0, 0.0, 0.0, 0.0, 0.0, 0.0, 0.0, 0.0, 0.0, 0.0])
me_circle_001.materials.append(mat_material_plate)
me_circle_001.update()

# ---- curves / text
cu_vert = bpy.data.curves.new('Vert', 'CURVE')
cu_vert.dimensions = '3D'
_sp = cu_vert.splines.new('POLY'); _sp.points.add(2)
_sp.points.foreach_set('co', [0.0, 0.0, 0.0, 0.0, 0.01478, 1.14e-08, 0.08481, 0.0, 0.00514, 1.968e-08, 0.1465, 0.0])
_sp.order_v = 0
_sp.resolution_v = 0
_sp.use_endpoint_u = True
cu_vert.materials.append(mat_material_candle_wick)
cu_vert.bevel_depth = 0.005
cu_vert.fill_mode = 'FULL'
cu_vert.use_fill_caps = True

# ---- objects
ob_candel_middle = bpy.data.objects.new('Candel-middle', me_circle)
ob_candle_wick = bpy.data.objects.new('Candle wick', cu_vert)
ob_flame = bpy.data.objects.new('Flame', me_roundcube)
ob_plate = bpy.data.objects.new('Plate', me_circle_001)
ob_candel_small = bpy.data.objects.new('Candel-small', me_circle)
ob_candle_wick_001 = bpy.data.objects.new('Candle wick.001', cu_vert)
ob_flame_001 = bpy.data.objects.new('Flame.001', me_roundcube)
ob_candel_big = bpy.data.objects.new('Candel-big', me_circle)
ob_candle_wick_002 = bpy.data.objects.new('Candle wick.002', cu_vert)
ob_flame_002 = bpy.data.objects.new('Flame.002', me_roundcube)
ob_area = bpy.data.objects.new('Area', light_area)
ob_area_001 = bpy.data.objects.new('Area.001', light_area_001)

# ---- transforms, parenting, visibility, modifiers, constraints
ob_candel_middle.location = (0.03236, 0.4112, 0.8037)
ob_candel_middle.rotation_euler = (0.006373, -0.0, -0.6382)
ob_candel_middle.scale = (0.3716, 0.3716, 1.0)
_m = ob_candel_middle.modifiers.new('Subdivision', 'SUBSURF')
_m.levels = 3
ob_candle_wick.parent = ob_candel_middle
ob_candle_wick.matrix_parent_inverse = Matrix(((2.365, -0.0, -0.0, -1.413e-08), (-0.0, 2.365, 0.0, 1.395e-08), (-0.0, -0.0, 1.0, -0.7587), (-0.0, 0.0, -0.0, 1.0)))
ob_candle_wick.location = (5.976e-09, -5.898e-09, 0.7587)
ob_candle_wick.scale = (1.0, 1.0, 1.282)
_m = ob_candle_wick.modifiers.new('Subdivision', 'SUBSURF')
ob_flame.parent = ob_candel_middle
ob_flame.matrix_parent_inverse = Matrix(((2.365, -0.0, -0.0, -1.413e-08), (-0.0, 2.365, 0.0, 1.395e-08), (-0.0, -0.0, 1.0, -0.7587), (-0.0, 0.0, -0.0, 1.0)))
ob_flame.location = (0.00514, 1.378e-08, 0.9574)
ob_flame.scale = (0.02751, 0.02751, 0.02751)
ob_plate.location = (0.0, 0.0, 0.0)
_m = ob_plate.modifiers.new('Subdivision', 'SUBSURF')
_m.levels = 2
ob_candel_small.location = (0.3998, -0.01147, 0.7264)
ob_candel_small.rotation_euler = (0.0, -0.0, 1.34)
ob_candel_small.scale = (0.3783, 0.3783, 0.8949)
_m = ob_candel_small.modifiers.new('Subdivision', 'SUBSURF')
_m.levels = 3
ob_candle_wick_001.parent = ob_candel_small
ob_candle_wick_001.matrix_parent_inverse = Matrix(((2.365, -0.0, -0.0, -1.413e-08), (-0.0, 2.365, 0.0, 1.395e-08), (-0.0, -0.0, 1.0, -0.7587), (-0.0, 0.0, -0.0, 1.0)))
ob_candle_wick_001.location = (5.976e-09, -5.898e-09, 0.7587)
ob_candle_wick_001.scale = (1.0, 1.0, 1.282)
_m = ob_candle_wick_001.modifiers.new('Subdivision', 'SUBSURF')
ob_flame_001.parent = ob_candel_small
ob_flame_001.matrix_parent_inverse = Matrix(((2.365, -0.0, -0.0, -1.413e-08), (-0.0, 2.365, 0.0, 1.395e-08), (-0.0, -0.0, 1.0, -0.7587), (-0.0, 0.0, -0.0, 1.0)))
ob_flame_001.location = (0.00514, 1.378e-08, 0.9574)
ob_flame_001.scale = (0.02751, 0.02751, 0.02751)
ob_candel_big.location = (-0.1208, -0.2306, 1.073)
ob_candel_big.scale = (0.5224, 0.5224, 1.328)
_m = ob_candel_big.modifiers.new('Subdivision', 'SUBSURF')
_m.levels = 3
ob_candle_wick_002.parent = ob_candel_big
ob_candle_wick_002.matrix_parent_inverse = Matrix(((2.365, -0.0, -0.0, -1.413e-08), (-0.0, 2.365, 0.0, 1.395e-08), (-0.0, -0.0, 1.0, -0.7587), (-0.0, 0.0, -0.0, 1.0)))
ob_candle_wick_002.location = (5.976e-09, -5.898e-09, 0.7587)
ob_candle_wick_002.scale = (1.0, 1.0, 1.282)
_m = ob_candle_wick_002.modifiers.new('Subdivision', 'SUBSURF')
ob_flame_002.parent = ob_candel_big
ob_flame_002.matrix_parent_inverse = Matrix(((2.365, -0.0, -0.0, -1.413e-08), (-0.0, 2.365, 0.0, 1.395e-08), (-0.0, -0.0, 1.0, -0.7587), (-0.0, 0.0, -0.0, 1.0)))
ob_flame_002.location = (0.00514, 1.378e-08, 0.9574)
ob_flame_002.rotation_euler = (0.0, -0.01155, 0.0)
ob_flame_002.scale = (0.02751, 0.02751, 0.02751)
ob_area.location = (-5.11, -6.631, 4.519)
ob_area.rotation_euler = (-1.122, -0.2274, 2.379)
ob_area_001.location = (2.532, 0.6123, 1.283)
ob_area_001.rotation_euler = (-1.235, -0.323, 4.658)

# ---- collection membership
col_collection.objects.link(ob_candel_middle)
col_collection.objects.link(ob_candle_wick)
col_collection.objects.link(ob_flame)
col_collection.objects.link(ob_plate)
col_collection.objects.link(ob_candel_small)
col_collection.objects.link(ob_candle_wick_001)
col_collection.objects.link(ob_flame_001)
col_collection.objects.link(ob_candel_big)
col_collection.objects.link(ob_candle_wick_002)
col_collection.objects.link(ob_flame_002)
col_collection.objects.link(ob_area)
col_collection.objects.link(ob_area_001)

# ---- scene / render settings (as saved in the file)
scene.frame_start = 1; scene.frame_end = 120; scene.frame_set(0)
scene.render.engine = 'CYCLES'
scene.render.image_settings.file_format = 'FFMPEG'
scene.render.image_settings.color_mode = 'RGB'
scene.render.resolution_x = 1612
scene.cycles.preview_pause = True
scene.cycles.samples = 64
scene.cycles.sampling_pattern = 'TABULATED_SOBOL'
scene.cycles.use_light_tree = False
scene.cycles.tile_size = 512
scene.eevee.use_gtao = True
scene.eevee.use_raytracing = True
scene.view_settings.look = 'Medium High Contrast'
scene.view_settings.view_transform = 'Filmic'
scene.view_settings.exposure = 1.2
bpy.context.view_layer.update()

# ---- added for rendering (the .blend has no active camera): camera
cam_auto = bpy.data.cameras.new('AutoCamera')
cam_auto.lens = 50.0
cam_auto.sensor_width = 36.0
cam_auto.clip_end = 1000.0
ob_auto_camera = bpy.data.objects.new('AutoCamera', cam_auto)
scene.collection.objects.link(ob_auto_camera)
ob_auto_camera.location = (5.21936, -6.09917, 5.3242)
ob_auto_camera.rotation_euler = (1.09748, -7.21219e-08, 0.694738)
scene.camera = ob_auto_camera
bpy.context.view_layer.update()
